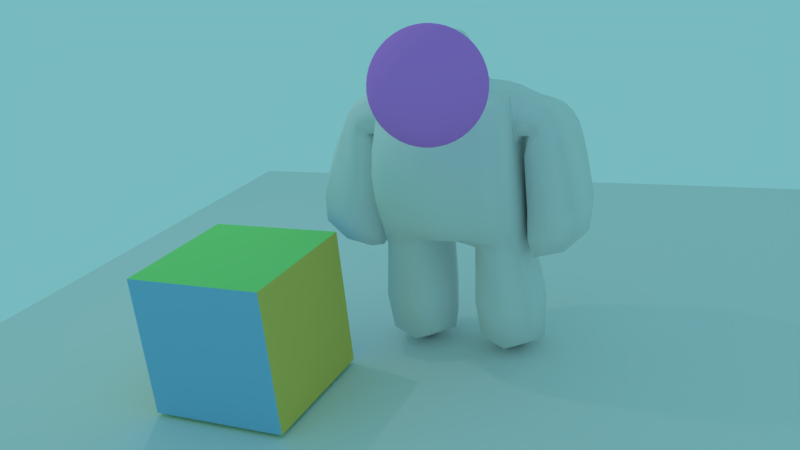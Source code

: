 # Source: LiuJerryHW2.blend  (saved by Blender 2.78.0; exported with 4.5.12 LTS)
import bpy
from mathutils import Matrix  # noqa: F401  (used for matrix-valued properties, if any)

bpy.ops.wm.read_factory_settings(use_empty=True)
scene = bpy.context.scene
scene.name = 'Scene'

# ---- collections
col_collection_1 = bpy.data.collections.new('Collection 1'); scene.collection.children.link(col_collection_1)

# ---- materials (node trees are filled in below, after node groups)
mat_pink = bpy.data.materials.new('pink')
mat_pink.alpha_threshold = 0.0
mat_pink.use_transparent_shadow = False
mat_pink.diffuse_color = (0.7272, 0.2352, 0.8, 1.0)
mat_pink.roughness = 0.5
mat_green = bpy.data.materials.new('green')
mat_green.alpha_threshold = 0.0
mat_green.use_transparent_shadow = False
mat_green.diffuse_color = (0.306, 0.8, 0.2444, 1.0)
mat_green.roughness = 0.5
mat_green.specular_intensity = 0.6789
mat_yellow = bpy.data.materials.new('yellow')
mat_yellow.alpha_threshold = 0.0
mat_yellow.use_transparent_shadow = False
mat_yellow.diffuse_color = (0.8, 0.6292, 0.1397, 1.0)
mat_yellow.roughness = 0.5
mat_blue = bpy.data.materials.new('blue')
mat_blue.alpha_threshold = 0.0
mat_blue.use_transparent_shadow = False
mat_blue.diffuse_color = (0.2794, 0.5638, 0.8, 1.0)
mat_blue.roughness = 0.5
mat_green_003 = bpy.data.materials.new('green.003')
mat_green_003.alpha_threshold = 0.0
mat_green_003.use_transparent_shadow = False
mat_green_003.roughness = 0.5
mat_material = bpy.data.materials.new('Material')
mat_material.alpha_threshold = 0.0
mat_material.use_transparent_shadow = False
mat_material.roughness = 0.5
mat_material.line_color = (0.0, 0.0, 0.0, 1.0)

# ---- material node trees

# ---- world
world_world = bpy.data.worlds.new('World'); scene.world = world_world
world_world.color = (0.1867, 0.4932, 0.5225)
world_world.use_sun_shadow = False
world_world.sun_shadow_jitter_overblur = 0.0
world_world.cycles.sampling_method = 'MANUAL'

# ---- cameras
cam_camera = bpy.data.cameras.new('Camera')
cam_camera.clip_end = 100.0
cam_camera.lens = 35.0
cam_camera.sensor_width = 32.0
cam_camera.sensor_height = 18.0
cam_camera.ortho_scale = 7.314
cam_camera.dof.focus_distance = 0.0
cam_camera.dof.aperture_fstop = 128.0

# ---- lights
light_lamp = bpy.data.lights.new('Lamp', 'POINT')
light_lamp.transmission_factor = 0.0
light_lamp.cutoff_distance = 30.0
light_lamp.energy = 100.0
light_lamp.shadow_buffer_clip_start = 1.001
light_lamp.shadow_soft_size = 0.1
light_lamp.shadow_maximum_resolution = 0.006
light_lamp.use_absolute_resolution = True

# ---- meshes
me_icosphere = bpy.data.meshes.new('Icosphere')
me_icosphere.from_pydata([(1.058e-08, 0.0, -0.6712), (0.4857, -0.3529, -0.3002), (-0.1855, -0.571, -0.3002), (-0.6003, 3.017e-08, -0.3002), (-0.1855, 0.571, -0.3002), (0.4857, 0.3529, -0.3002), (0.1855, -0.571, 0.3002), (-0.4857, -0.3529, 0.3002), (-0.4857, 0.3529, 0.3002), (0.1855, 0.571, 0.3002), (0.6003, -2.997e-08, 0.3002), (-9.598e-09, 3.918e-10, 0.6712), (-0.1733, -0.5333, -0.3689), (-0.1564, -0.4814, -0.4408), (-0.1348, -0.4149, -0.5101), (-0.109, -0.3356, -0.571), (-0.08071, -0.2484, -0.6183), (-0.05188, -0.1597, -0.6499), (-0.02445, -0.07525, -0.6665), (0.06401, -0.04651, -0.6665), (0.1358, -0.09868, -0.6499), (0.2113, -0.1535, -0.6183), (0.2855, -0.2074, -0.571), (0.3529, -0.2564, -0.5101), (0.4095, -0.2975, -0.4408), (0.4537, -0.3296, -0.3689), (0.4292, -0.4049, -0.32), (0.3576, -0.4572, -0.337), (0.2722, -0.5048, -0.3487), (0.1764, -0.543, -0.3529), (0.07652, -0.5684, -0.3487), (-0.02059, -0.5801, -0.337), (-0.1093, -0.5798, -0.32), (0.5177, 0.2831, -0.32), (0.5453, 0.1988, -0.337), (0.5642, 0.1029, -0.3487), (0.571, 4.507e-09, -0.3529), (0.5642, -0.1029, -0.3487), (0.5453, -0.1988, -0.337), (0.5177, -0.2831, -0.32), (0.06401, 0.04651, -0.6665), (0.1358, 0.09868, -0.6499), (0.2113, 0.1535, -0.6183), (0.2855, 0.2074, -0.571), (0.3529, 0.2564, -0.5101), (0.4095, 0.2975, -0.4408), (0.4537, 0.3296, -0.3689), (-0.5608, -3.528e-09, -0.3688), (-0.5062, -4.041e-08, -0.4408), (-0.4362, -9.815e-09, -0.5101), (-0.3529, 6.244e-08, -0.571), (-0.2612, 1.268e-07, -0.6183), (-0.1679, 1.118e-07, -0.6499), (-0.07912, 6.35e-08, -0.6665), (-0.2524, -0.5333, -0.32), (-0.3243, -0.4814, -0.337), (-0.396, -0.4149, -0.3487), (-0.4619, -0.3356, -0.3529), (-0.5169, -0.2484, -0.3487), (-0.5581, -0.1597, -0.337), (-0.5852, -0.07525, -0.3199), (-0.1733, 0.5333, -0.3689), (-0.1564, 0.4814, -0.4408), (-0.1348, 0.4149, -0.5101), (-0.109, 0.3356, -0.571), (-0.08071, 0.2484, -0.6183), (-0.05188, 0.1597, -0.6499), (-0.02445, 0.07525, -0.6665), (-0.5852, 0.07525, -0.3199), (-0.5581, 0.1597, -0.337), (-0.5169, 0.2484, -0.3487), (-0.4619, 0.3356, -0.3529), (-0.396, 0.4149, -0.3487), (-0.3243, 0.4814, -0.337), (-0.2524, 0.5333, -0.32), (-0.1093, 0.5798, -0.32), (-0.02059, 0.5801, -0.337), (0.07652, 0.5684, -0.3487), (0.1764, 0.543, -0.3529), (0.2722, 0.5048, -0.3487), (0.3576, 0.4572, -0.337), (0.4292, 0.4049, -0.32), (0.6248, -0.04651, 0.2408), (0.642, -0.09868, 0.1691), (0.6475, -0.1535, 0.0875), (0.6383, -0.2074, 1.048e-08), (0.6141, -0.2564, -0.0875), (0.5774, -0.2975, -0.1691), (0.5328, -0.3296, -0.2408), (0.5328, 0.3296, -0.2408), (0.5774, 0.2975, -0.1691), (0.6141, 0.2564, -0.0875), (0.6383, 0.2074, -3.876e-08), (0.6475, 0.1535, 0.0875), (0.642, 0.09868, 0.1691), (0.6248, 0.04651, 0.2408), (0.1488, -0.6086, 0.2408), (0.1045, -0.6411, 0.1691), (0.05408, -0.6633, 0.0875), (4.543e-08, -0.6712, 3.758e-08), (-0.05408, -0.6633, -0.0875), (-0.1045, -0.6411, -0.1691), (-0.1488, -0.6086, -0.2408), (0.4781, -0.4049, -0.2408), (0.4614, -0.4572, -0.1691), (0.4336, -0.5048, -0.0875), (0.3945, -0.543, -4.465e-08), (0.3461, -0.5684, 0.0875), (0.2922, -0.5801, 0.1691), (0.2373, -0.5798, 0.2408), (-0.5328, -0.3296, 0.2408), (-0.5774, -0.2975, 0.1691), (-0.6141, -0.2564, 0.0875), (-0.6383, -0.2074, 9.53e-08), (-0.6475, -0.1535, -0.0875), (-0.642, -0.09868, -0.1691), (-0.6248, -0.04651, -0.2408), (-0.2373, -0.5798, -0.2408), (-0.2922, -0.5801, -0.1691), (-0.3461, -0.5684, -0.0875), (-0.3945, -0.543, -8.117e-08), (-0.4336, -0.5048, 0.0875), (-0.4614, -0.4572, 0.1691), (-0.4781, -0.4049, 0.2408), (-0.4781, 0.4049, 0.2408), (-0.4614, 0.4572, 0.1691), (-0.4336, 0.5048, 0.0875), (-0.3945, 0.543, -2.506e-08), (-0.3461, 0.5684, -0.0875), (-0.2922, 0.5801, -0.1691), (-0.2373, 0.5798, -0.2408), (-0.6248, 0.04651, -0.2408), (-0.642, 0.09868, -0.1691), (-0.6475, 0.1535, -0.0875), (-0.6383, 0.2074, 3.036e-08), (-0.6141, 0.2564, 0.0875), (-0.5774, 0.2975, 0.1691), (-0.5328, 0.3296, 0.2408), (0.2373, 0.5798, 0.2408), (0.2922, 0.5801, 0.1691), (0.3461, 0.5684, 0.0875), (0.3945, 0.543, 3.09e-08), (0.4336, 0.5048, -0.0875), (0.4614, 0.4572, -0.1691), (0.4781, 0.4049, -0.2408), (-0.1488, 0.6086, -0.2408), (-0.1045, 0.6411, -0.1691), (-0.05408, 0.6633, -0.0875), (-3.13e-08, 0.6712, -9.413e-08), (0.05408, 0.6633, 0.0875), (0.1045, 0.6411, 0.1691), (0.1488, 0.6086, 0.2408), (0.5852, -0.07525, 0.3199), (0.5581, -0.1597, 0.337), (0.5169, -0.2484, 0.3487), (0.4619, -0.3356, 0.3529), (0.396, -0.4149, 0.3487), (0.3243, -0.4814, 0.337), (0.2524, -0.5333, 0.32), (0.1093, -0.5798, 0.32), (0.02059, -0.5801, 0.337), (-0.07652, -0.5684, 0.3487), (-0.1764, -0.543, 0.3529), (-0.2722, -0.5048, 0.3487), (-0.3576, -0.4572, 0.337), (-0.4292, -0.4049, 0.32), (-0.5177, -0.2831, 0.32), (-0.5453, -0.1988, 0.337), (-0.5642, -0.1029, 0.3487), (-0.571, 2.812e-08, 0.3529), (-0.5642, 0.1029, 0.3487), (-0.5453, 0.1988, 0.337), (-0.5177, 0.2831, 0.32), (-0.4292, 0.4049, 0.32), (-0.3576, 0.4572, 0.337), (-0.2722, 0.5048, 0.3487), (-0.1764, 0.543, 0.3529), (-0.07652, 0.5684, 0.3487), (0.02059, 0.5801, 0.337), (0.1093, 0.5798, 0.32), (0.2524, 0.5333, 0.32), (0.3243, 0.4814, 0.337), (0.396, 0.4149, 0.3487), (0.4619, 0.3356, 0.3529), (0.5169, 0.2484, 0.3487), (0.5581, 0.1597, 0.337), (0.5852, 0.07525, 0.3199), (0.02445, -0.07525, 0.6665), (0.05188, -0.1597, 0.6499), (0.08071, -0.2484, 0.6183), (0.109, -0.3356, 0.571), (0.1348, -0.4149, 0.5101), (0.1564, -0.4814, 0.4408), (0.1733, -0.5333, 0.3689), (0.5608, -5.939e-08, 0.3688), (0.5062, -2.943e-08, 0.4408), (0.4362, -1.963e-10, 0.5101), (0.3529, 1.963e-09, 0.571), (0.2612, -1.963e-10, 0.6183), (0.1679, 2.354e-09, 0.6499), (0.07912, 1.96e-09, 0.6665), (-0.06401, -0.04651, 0.6665), (-0.1358, -0.09868, 0.6499), (-0.2113, -0.1535, 0.6183), (-0.2855, -0.2074, 0.571), (-0.3529, -0.2564, 0.5101), (-0.4095, -0.2975, 0.4408), (-0.4537, -0.3296, 0.3689), (-0.06401, 0.04651, 0.6665), (-0.1358, 0.09868, 0.6499), (-0.2113, 0.1535, 0.6183), (-0.2855, 0.2074, 0.571), (-0.3529, 0.2564, 0.5101), (-0.4095, 0.2975, 0.4408), (-0.4537, 0.3296, 0.3689), (0.02445, 0.07525, 0.6665), (0.05188, 0.1597, 0.6499), (0.08071, 0.2484, 0.6183), (0.109, 0.3356, 0.571), (0.1348, 0.4149, 0.5101), (0.1564, 0.4814, 0.4408), (0.1733, 0.5333, 0.3689), (0.1104, 0.0802, 0.6572), (0.2054, 0.08401, 0.6335), (0.1434, 0.1694, 0.6335), (0.3027, 0.08614, 0.5928), (0.2423, 0.176, 0.6007), (0.1755, 0.2613, 0.5928), (0.3948, 0.08614, 0.5359), (0.3402, 0.1784, 0.5504), (0.2748, 0.2684, 0.5504), (0.2039, 0.3489, 0.5359), (0.4747, 0.08401, 0.467), (0.4289, 0.176, 0.4853), (0.3694, 0.2684, 0.4919), (0.2999, 0.3535, 0.4853), (0.2266, 0.4255, 0.467), (0.5384, 0.0802, 0.3926), (0.5025, 0.1694, 0.4115), (0.4518, 0.2613, 0.4221), (0.3881, 0.3489, 0.4221), (0.3164, 0.4255, 0.4115), (0.2427, 0.4873, 0.3926), (-0.04216, 0.1298, 0.6572), (-0.01643, 0.2213, 0.6335), (-0.1168, 0.1887, 0.6335), (0.01163, 0.3145, 0.5928), (-0.09254, 0.2848, 0.6007), (-0.1943, 0.2476, 0.5928), (0.04009, 0.4021, 0.5359), (-0.06456, 0.3787, 0.5504), (-0.1703, 0.3443, 0.5504), (-0.2688, 0.3018, 0.5359), (0.06679, 0.4774, 0.467), (-0.03486, 0.4623, 0.4853), (-0.1411, 0.4343, 0.4919), (-0.2435, 0.3945, 0.4853), (-0.3347, 0.347, 0.467), (0.09011, 0.5369, 0.3926), (-0.005833, 0.5302, 0.4115), (-0.1089, 0.5104, 0.4221), (-0.2119, 0.4769, 0.4221), (-0.3069, 0.4324, 0.4115), (-0.3885, 0.3814, 0.3926), (-0.1364, 0.0, 0.6572), (-0.2156, 0.05276, 0.6335), (-0.2156, -0.05276, 0.6335), (-0.2956, 0.1083, 0.5928), (-0.2995, -1.331e-08, 0.6007), (-0.2956, -0.1083, 0.5928), (-0.3701, 0.1624, 0.5359), (-0.3801, 0.05561, 0.5504), (-0.3801, -0.05561, 0.5504), (-0.3701, -0.1624, 0.5359), (-0.4334, 0.2111, 0.467), (-0.4505, 0.1097, 0.4853), (-0.4566, -1.819e-08, 0.4919), (-0.4505, -0.1097, 0.4853), (-0.4334, -0.2111, 0.467), (-0.4827, 0.2516, 0.3926), (-0.5061, 0.1583, 0.4115), (-0.5191, 0.05413, 0.4221), (-0.5191, -0.05413, 0.4221), (-0.5061, -0.1583, 0.4115), (-0.4827, -0.2516, 0.3926), (-0.04216, -0.1298, 0.6572), (-0.1168, -0.1887, 0.6335), (-0.01643, -0.2213, 0.6335), (-0.1943, -0.2476, 0.5928), (-0.09254, -0.2848, 0.6007), (0.01163, -0.3145, 0.5928), (-0.2688, -0.3018, 0.5359), (-0.1703, -0.3443, 0.5504), (-0.06456, -0.3787, 0.5504), (0.04009, -0.4021, 0.5359), (-0.3347, -0.347, 0.467), (-0.2435, -0.3945, 0.4853), (-0.1411, -0.4343, 0.4919), (-0.03486, -0.4623, 0.4853), (0.06679, -0.4774, 0.467), (-0.3885, -0.3814, 0.3926), (-0.3069, -0.4324, 0.4115), (-0.2119, -0.4769, 0.4221), (-0.1089, -0.5104, 0.4221), (-0.005833, -0.5302, 0.4115), (0.09011, -0.5369, 0.3926), (0.1104, -0.0802, 0.6572), (0.1434, -0.1694, 0.6335), (0.2054, -0.08401, 0.6335), (0.1755, -0.2613, 0.5928), (0.2423, -0.176, 0.6007), (0.3027, -0.08614, 0.5928), (0.2039, -0.3489, 0.5359), (0.2748, -0.2684, 0.5504), (0.3402, -0.1784, 0.5504), (0.3948, -0.08614, 0.5359), (0.2266, -0.4255, 0.467), (0.2999, -0.3535, 0.4853), (0.3694, -0.2684, 0.4919), (0.4289, -0.176, 0.4853), (0.4747, -0.08401, 0.467), (0.2427, -0.4873, 0.3926), (0.3164, -0.4255, 0.4115), (0.3881, -0.3489, 0.4221), (0.4518, -0.2613, 0.4221), (0.5025, -0.1694, 0.4115), (0.5384, -0.0802, 0.3926), (0.6067, 0.1298, 0.2562), (0.6188, 0.1887, 0.1788), (0.5739, 0.2213, 0.2686), (0.6171, 0.2476, 0.09133), (0.5787, 0.2848, 0.1859), (0.525, 0.3145, 0.2755), (0.5995, 0.3018, -0.0007619), (0.5685, 0.3443, 0.0938), (0.5212, 0.3787, 0.1884), (0.4614, 0.4021, 0.2755), (0.5674, 0.347, -0.09049), (0.543, 0.3945, -0.0007861), (0.5031, 0.4343, 0.0938), (0.4497, 0.4623, 0.1859), (0.3878, 0.4774, 0.2686), (0.5249, 0.3814, -0.1719), (0.5053, 0.4324, -0.09049), (0.4723, 0.4769, -0.0007618), (0.4262, 0.5104, 0.09133), (0.3707, 0.5302, 0.1788), (0.3109, 0.5369, 0.2562), (0.06406, 0.6171, 0.2562), (0.01176, 0.6468, 0.1788), (-0.03313, 0.6142, 0.2686), (-0.04481, 0.6634, 0.09133), (-0.09206, 0.6383, 0.1859), (-0.1369, 0.5965, 0.2755), (-0.1017, 0.6634, -0.0007623), (-0.1518, 0.6471, 0.0938), (-0.1991, 0.6127, 0.1884), (-0.2399, 0.5631, 0.2755), (-0.1547, 0.6468, -0.09049), (-0.2074, 0.6383, -0.0007863), (-0.2575, 0.6127, 0.0938), (-0.3007, 0.5705, 0.1859), (-0.3342, 0.5164, 0.2686), (-0.2005, 0.6171, -0.1719), (-0.2551, 0.6142, -0.09049), (-0.3077, 0.5965, -0.0007621), (-0.3537, 0.5631, 0.09133), (-0.3897, 0.5164, 0.1788), (-0.4145, 0.4616, 0.2562), (-0.5671, 0.2516, 0.2562), (-0.6115, 0.2111, 0.1788), (-0.5944, 0.1583, 0.2686), (-0.6448, 0.1624, 0.09133), (-0.6356, 0.1097, 0.1859), (-0.6096, 0.05413, 0.2755), (-0.6624, 0.1083, -0.0007619), (-0.6623, 0.05561, 0.0938), (-0.6442, 6.745e-08, 0.1884), (-0.6096, -0.05413, 0.2755), (-0.663, 0.05276, -0.09049), (-0.6712, -1.895e-07, -0.0007856), (-0.6623, -0.05561, 0.0938), (-0.6356, -0.1097, 0.1859), (-0.5944, -0.1583, 0.2686), (-0.6488, -2.63e-07, -0.1719), (-0.663, -0.05277, -0.09049), (-0.6624, -0.1083, -0.0007609), (-0.6448, -0.1624, 0.09133), (-0.6115, -0.2111, 0.1788), (-0.5671, -0.2516, 0.2562), (-0.4145, -0.4616, 0.2562), (-0.3897, -0.5164, 0.1788), (-0.3342, -0.5164, 0.2686), (-0.3537, -0.5631, 0.09133), (-0.3007, -0.5705, 0.1859), (-0.2399, -0.5631, 0.2755), (-0.3077, -0.5965, -0.0007624), (-0.2575, -0.6127, 0.0938), (-0.1991, -0.6127, 0.1884), (-0.1369, -0.5965, 0.2755), (-0.2551, -0.6142, -0.09049), (-0.2074, -0.6383, -0.0007866), (-0.1518, -0.6471, 0.0938), (-0.09206, -0.6383, 0.1859), (-0.03313, -0.6142, 0.2686), (-0.2005, -0.6171, -0.1719), (-0.1547, -0.6468, -0.09049), (-0.1017, -0.6634, -0.0007622), (-0.04482, -0.6634, 0.09133), (0.01176, -0.6468, 0.1788), (0.06406, -0.6171, 0.2562), (0.3109, -0.5369, 0.2562), (0.3707, -0.5302, 0.1788), (0.3878, -0.4774, 0.2686), (0.4262, -0.5104, 0.09133), (0.4497, -0.4623, 0.1859), (0.4614, -0.4021, 0.2755), (0.4723, -0.4769, -0.0007626), (0.5031, -0.4343, 0.0938), (0.5212, -0.3787, 0.1884), (0.525, -0.3145, 0.2755), (0.5053, -0.4324, -0.09049), (0.543, -0.3945, -0.0007873), (0.5685, -0.3443, 0.0938), (0.5787, -0.2848, 0.1859), (0.5739, -0.2213, 0.2686), (0.5249, -0.3814, -0.1719), (0.5674, -0.347, -0.09049), (0.5995, -0.3018, -0.0007634), (0.6171, -0.2476, 0.09133), (0.6188, -0.1887, 0.1788), (0.6067, -0.1298, 0.2562), (0.2005, 0.6171, 0.1719), (0.2551, 0.6142, 0.09049), (0.1547, 0.6468, 0.09049), (0.3077, 0.5965, 0.0007619), (0.2074, 0.6383, 0.000786), (0.1017, 0.6634, 0.0007619), (0.3537, 0.5631, -0.09133), (0.2575, 0.6127, -0.0938), (0.1518, 0.6471, -0.0938), (0.04482, 0.6634, -0.09133), (0.3897, 0.5164, -0.1788), (0.3007, 0.5705, -0.1859), (0.1991, 0.6127, -0.1884), (0.09206, 0.6383, -0.1859), (-0.01176, 0.6468, -0.1788), (0.4145, 0.4616, -0.2562), (0.3342, 0.5164, -0.2686), (0.2399, 0.5631, -0.2755), (0.1369, 0.5965, -0.2755), (0.03313, 0.6142, -0.2686), (-0.06406, 0.6171, -0.2562), (-0.5249, 0.3814, 0.1719), (-0.5053, 0.4324, 0.09049), (-0.5674, 0.347, 0.09049), (-0.4723, 0.4769, 0.0007618), (-0.543, 0.3945, 0.0007859), (-0.5995, 0.3018, 0.0007619), (-0.4262, 0.5104, -0.09133), (-0.5031, 0.4343, -0.0938), (-0.5685, 0.3443, -0.0938), (-0.6171, 0.2476, -0.09133), (-0.3707, 0.5302, -0.1788), (-0.4497, 0.4623, -0.1859), (-0.5212, 0.3787, -0.1884), (-0.5787, 0.2848, -0.1859), (-0.6188, 0.1887, -0.1788), (-0.3109, 0.5369, -0.2562), (-0.3878, 0.4774, -0.2686), (-0.4614, 0.4021, -0.2755), (-0.525, 0.3145, -0.2755), (-0.5739, 0.2213, -0.2686), (-0.6067, 0.1298, -0.2562), (-0.5249, -0.3814, 0.1719), (-0.5674, -0.347, 0.09049), (-0.5053, -0.4324, 0.09049), (-0.5995, -0.3018, 0.0007619), (-0.543, -0.3945, 0.000786), (-0.4723, -0.4769, 0.0007618), (-0.6171, -0.2476, -0.09133), (-0.5685, -0.3443, -0.0938), (-0.5031, -0.4343, -0.0938), (-0.4262, -0.5104, -0.09133), (-0.6188, -0.1887, -0.1788), (-0.5787, -0.2848, -0.1859), (-0.5212, -0.3787, -0.1884), (-0.4497, -0.4623, -0.1859), (-0.3707, -0.5302, -0.1788), (-0.6067, -0.1298, -0.2562), (-0.5739, -0.2213, -0.2686), (-0.525, -0.3145, -0.2755), (-0.4614, -0.4021, -0.2755), (-0.3878, -0.4774, -0.2686), (-0.3109, -0.5369, -0.2562), (0.2005, -0.6171, 0.1719), (0.1547, -0.6468, 0.09049), (0.2551, -0.6142, 0.09049), (0.1017, -0.6634, 0.0007619), (0.2074, -0.6383, 0.000786), (0.3077, -0.5965, 0.0007619), (0.04482, -0.6634, -0.09133), (0.1518, -0.6471, -0.0938), (0.2575, -0.6127, -0.0938), (0.3537, -0.5631, -0.09133), (-0.01176, -0.6468, -0.1788), (0.09206, -0.6383, -0.1859), (0.1991, -0.6127, -0.1884), (0.3007, -0.5705, -0.1859), (0.3897, -0.5164, -0.1788), (-0.06406, -0.6171, -0.2562), (0.03313, -0.6142, -0.2686), (0.1369, -0.5965, -0.2755), (0.2399, -0.5631, -0.2755), (0.3342, -0.5164, -0.2686), (0.4145, -0.4616, -0.2562), (0.6488, -9.182e-09, 0.1719), (0.663, -0.05276, 0.09049), (0.663, 0.05276, 0.09049), (0.6624, -0.1083, 0.0007619), (0.6712, 2.407e-09, 0.000786), (0.6624, 0.1083, 0.0007619), (0.6448, -0.1624, -0.09133), (0.6623, -0.05561, -0.0938), (0.6623, 0.05561, -0.0938), (0.6448, 0.1624, -0.09133), (0.6115, -0.2111, -0.1788), (0.6356, -0.1097, -0.1859), (0.6442, 7.092e-08, -0.1884), (0.6356, 0.1097, -0.1859), (0.6115, 0.2111, -0.1788), (0.5671, -0.2516, -0.2562), (0.5944, -0.1583, -0.2686), (0.6096, -0.05413, -0.2755), (0.6096, 0.05413, -0.2755), (0.5944, 0.1583, -0.2686), (0.5671, 0.2516, -0.2562), (0.3885, 0.3814, -0.3926), (0.3347, 0.347, -0.467), (0.3069, 0.4324, -0.4115), (0.2688, 0.3018, -0.5359), (0.2435, 0.3945, -0.4853), (0.2119, 0.4769, -0.4221), (0.1943, 0.2476, -0.5928), (0.1703, 0.3443, -0.5504), (0.1411, 0.4343, -0.4919), (0.1089, 0.5104, -0.4221), (0.1168, 0.1887, -0.6335), (0.09254, 0.2848, -0.6007), (0.06456, 0.3787, -0.5504), (0.03486, 0.4623, -0.4853), (0.005833, 0.5302, -0.4115), (0.04216, 0.1298, -0.6572), (0.01643, 0.2213, -0.6335), (-0.01163, 0.3145, -0.5928), (-0.04009, 0.4021, -0.5359), (-0.06679, 0.4774, -0.467), (-0.09011, 0.5369, -0.3926), (-0.2427, 0.4873, -0.3926), (-0.2266, 0.4255, -0.467), (-0.3164, 0.4255, -0.4115), (-0.2039, 0.3489, -0.5359), (-0.3, 0.3535, -0.4853), (-0.3881, 0.3489, -0.4221), (-0.1755, 0.2613, -0.5928), (-0.2748, 0.2684, -0.5504), (-0.3694, 0.2684, -0.4919), (-0.4518, 0.2613, -0.4221), (-0.1434, 0.1694, -0.6335), (-0.2423, 0.176, -0.6007), (-0.3402, 0.1784, -0.5504), (-0.4289, 0.176, -0.4853), (-0.5025, 0.1694, -0.4115), (-0.1104, 0.0802, -0.6572), (-0.2054, 0.08401, -0.6335), (-0.3027, 0.08614, -0.5928), (-0.3948, 0.08614, -0.5359), (-0.4747, 0.08401, -0.467), (-0.5384, 0.0802, -0.3926), (-0.5384, -0.0802, -0.3926), (-0.4747, -0.08401, -0.467), (-0.5025, -0.1694, -0.4115), (-0.3948, -0.08614, -0.5359), (-0.4289, -0.176, -0.4853), (-0.4518, -0.2613, -0.4221), (-0.3027, -0.08614, -0.5928), (-0.3402, -0.1784, -0.5504), (-0.3694, -0.2684, -0.4919), (-0.3881, -0.3489, -0.4221), (-0.2054, -0.08401, -0.6335), (-0.2423, -0.176, -0.6007), (-0.2748, -0.2684, -0.5504), (-0.3, -0.3535, -0.4853), (-0.3164, -0.4255, -0.4115), (-0.1104, -0.0802, -0.6572), (-0.1434, -0.1694, -0.6335), (-0.1755, -0.2613, -0.5928), (-0.2039, -0.3489, -0.5359), (-0.2266, -0.4255, -0.467), (-0.2427, -0.4873, -0.3926), (0.4827, 0.2516, -0.3926), (0.5061, 0.1583, -0.4115), (0.4334, 0.2111, -0.467), (0.5191, 0.05413, -0.4221), (0.4505, 0.1097, -0.4853), (0.3701, 0.1624, -0.5359), (0.5191, -0.05413, -0.4221), (0.4566, -4.358e-07, -0.4919), (0.3801, 0.05561, -0.5504), (0.2956, 0.1083, -0.5928), (0.5061, -0.1583, -0.4115), (0.4505, -0.1097, -0.4853), (0.3801, -0.05561, -0.5504), (0.2995, -5.673e-07, -0.6007), (0.2156, 0.05276, -0.6335), (0.4827, -0.2516, -0.3926), (0.4334, -0.2111, -0.467), (0.3701, -0.1624, -0.5359), (0.2956, -0.1083, -0.5928), (0.2156, -0.05277, -0.6335), (0.1364, -3.793e-07, -0.6572), (-0.09011, -0.5369, -0.3926), (-0.06679, -0.4774, -0.467), (0.005833, -0.5302, -0.4115), (-0.04009, -0.4021, -0.5359), (0.03486, -0.4623, -0.4853), (0.1089, -0.5104, -0.4221), (-0.01163, -0.3145, -0.5928), (0.06456, -0.3787, -0.5504), (0.1411, -0.4343, -0.4919), (0.2119, -0.4769, -0.4221), (0.01643, -0.2213, -0.6335), (0.09254, -0.2848, -0.6007), (0.1703, -0.3443, -0.5504), (0.2435, -0.3945, -0.4853), (0.3069, -0.4324, -0.4115), (0.04216, -0.1298, -0.6572), (0.1168, -0.1887, -0.6335), (0.1943, -0.2476, -0.5928), (0.2688, -0.3018, -0.5359), (0.3347, -0.347, -0.467), (0.3885, -0.3814, -0.3926)], [], [(0, 19, 18), (1, 25, 39), (0, 18, 53), (0, 53, 67), (0, 67, 40), (1, 39, 88), (2, 32, 102), (3, 60, 116), (4, 74, 130), (5, 81, 144), (1, 88, 103), (2, 102, 117), (3, 116, 131), (4, 130, 145), (5, 144, 89), (6, 158, 193), (7, 165, 207), (8, 172, 214), (9, 179, 221), (10, 186, 194), (200, 215, 11), (199, 222, 200), (198, 223, 199), (197, 225, 198), (196, 228, 197), (195, 232, 196), (194, 237, 195), (200, 222, 215), (222, 216, 215), (199, 223, 222), (223, 224, 222), (222, 224, 216), (224, 217, 216), (198, 225, 223), (225, 226, 223), (223, 226, 224), (226, 227, 224), (224, 227, 217), (227, 218, 217), (197, 228, 225), (228, 229, 225), (225, 229, 226), (229, 230, 226), (226, 230, 227), (230, 231, 227), (227, 231, 218), (231, 219, 218), (196, 232, 228), (232, 233, 228), (228, 233, 229), (233, 234, 229), (229, 234, 230), (234, 235, 230), (230, 235, 231), (235, 236, 231), (231, 236, 219), (236, 220, 219), (195, 237, 232), (237, 238, 232), (232, 238, 233), (238, 239, 233), (233, 239, 234), (239, 240, 234), (234, 240, 235), (240, 241, 235), (235, 241, 236), (241, 242, 236), (236, 242, 220), (242, 221, 220), (194, 186, 237), (186, 185, 237), (237, 185, 238), (185, 184, 238), (238, 184, 239), (184, 183, 239), (239, 183, 240), (183, 182, 240), (240, 182, 241), (182, 181, 241), (241, 181, 242), (181, 180, 242), (242, 180, 221), (180, 9, 221), (215, 208, 11), (216, 243, 215), (217, 244, 216), (218, 246, 217), (219, 249, 218), (220, 253, 219), (221, 258, 220), (215, 243, 208), (243, 209, 208), (216, 244, 243), (244, 245, 243), (243, 245, 209), (245, 210, 209), (217, 246, 244), (246, 247, 244), (244, 247, 245), (247, 248, 245), (245, 248, 210), (248, 211, 210), (218, 249, 246), (249, 250, 246), (246, 250, 247), (250, 251, 247), (247, 251, 248), (251, 252, 248), (248, 252, 211), (252, 212, 211), (219, 253, 249), (253, 254, 249), (249, 254, 250), (254, 255, 250), (250, 255, 251), (255, 256, 251), (251, 256, 252), (256, 257, 252), (252, 257, 212), (257, 213, 212), (220, 258, 253), (258, 259, 253), (253, 259, 254), (259, 260, 254), (254, 260, 255), (260, 261, 255), (255, 261, 256), (261, 262, 256), (256, 262, 257), (262, 263, 257), (257, 263, 213), (263, 214, 213), (221, 179, 258), (179, 178, 258), (258, 178, 259), (178, 177, 259), (259, 177, 260), (177, 176, 260), (260, 176, 261), (176, 175, 261), (261, 175, 262), (175, 174, 262), (262, 174, 263), (174, 173, 263), (263, 173, 214), (173, 8, 214), (208, 201, 11), (209, 264, 208), (210, 265, 209), (211, 267, 210), (212, 270, 211), (213, 274, 212), (214, 279, 213), (208, 264, 201), (264, 202, 201), (209, 265, 264), (265, 266, 264), (264, 266, 202), (266, 203, 202), (210, 267, 265), (267, 268, 265), (265, 268, 266), (268, 269, 266), (266, 269, 203), (269, 204, 203), (211, 270, 267), (270, 271, 267), (267, 271, 268), (271, 272, 268), (268, 272, 269), (272, 273, 269), (269, 273, 204), (273, 205, 204), (212, 274, 270), (274, 275, 270), (270, 275, 271), (275, 276, 271), (271, 276, 272), (276, 277, 272), (272, 277, 273), (277, 278, 273), (273, 278, 205), (278, 206, 205), (213, 279, 274), (279, 280, 274), (274, 280, 275), (280, 281, 275), (275, 281, 276), (281, 282, 276), (276, 282, 277), (282, 283, 277), (277, 283, 278), (283, 284, 278), (278, 284, 206), (284, 207, 206), (214, 172, 279), (172, 171, 279), (279, 171, 280), (171, 170, 280), (280, 170, 281), (170, 169, 281), (281, 169, 282), (169, 168, 282), (282, 168, 283), (168, 167, 283), (283, 167, 284), (167, 166, 284), (284, 166, 207), (166, 7, 207), (201, 187, 11), (202, 285, 201), (203, 286, 202), (204, 288, 203), (205, 291, 204), (206, 295, 205), (207, 300, 206), (201, 285, 187), (285, 188, 187), (202, 286, 285), (286, 287, 285), (285, 287, 188), (287, 189, 188), (203, 288, 286), (288, 289, 286), (286, 289, 287), (289, 290, 287), (287, 290, 189), (290, 190, 189), (204, 291, 288), (291, 292, 288), (288, 292, 289), (292, 293, 289), (289, 293, 290), (293, 294, 290), (290, 294, 190), (294, 191, 190), (205, 295, 291), (295, 296, 291), (291, 296, 292), (296, 297, 292), (292, 297, 293), (297, 298, 293), (293, 298, 294), (298, 299, 294), (294, 299, 191), (299, 192, 191), (206, 300, 295), (300, 301, 295), (295, 301, 296), (301, 302, 296), (296, 302, 297), (302, 303, 297), (297, 303, 298), (303, 304, 298), (298, 304, 299), (304, 305, 299), (299, 305, 192), (305, 193, 192), (207, 165, 300), (165, 164, 300), (300, 164, 301), (164, 163, 301), (301, 163, 302), (163, 162, 302), (302, 162, 303), (162, 161, 303), (303, 161, 304), (161, 160, 304), (304, 160, 305), (160, 159, 305), (305, 159, 193), (159, 6, 193), (187, 200, 11), (188, 306, 187), (189, 307, 188), (190, 309, 189), (191, 312, 190), (192, 316, 191), (193, 321, 192), (187, 306, 200), (306, 199, 200), (188, 307, 306), (307, 308, 306), (306, 308, 199), (308, 198, 199), (189, 309, 307), (309, 310, 307), (307, 310, 308), (310, 311, 308), (308, 311, 198), (311, 197, 198), (190, 312, 309), (312, 313, 309), (309, 313, 310), (313, 314, 310), (310, 314, 311), (314, 315, 311), (311, 315, 197), (315, 196, 197), (191, 316, 312), (316, 317, 312), (312, 317, 313), (317, 318, 313), (313, 318, 314), (318, 319, 314), (314, 319, 315), (319, 320, 315), (315, 320, 196), (320, 195, 196), (192, 321, 316), (321, 322, 316), (316, 322, 317), (322, 323, 317), (317, 323, 318), (323, 324, 318), (318, 324, 319), (324, 325, 319), (319, 325, 320), (325, 326, 320), (320, 326, 195), (326, 194, 195), (193, 158, 321), (158, 157, 321), (321, 157, 322), (157, 156, 322), (322, 156, 323), (156, 155, 323), (323, 155, 324), (155, 154, 324), (324, 154, 325), (154, 153, 325), (325, 153, 326), (153, 152, 326), (326, 152, 194), (152, 10, 194), (95, 186, 10), (94, 327, 95), (93, 328, 94), (92, 330, 93), (91, 333, 92), (90, 337, 91), (89, 342, 90), (95, 327, 186), (327, 185, 186), (94, 328, 327), (328, 329, 327), (327, 329, 185), (329, 184, 185), (93, 330, 328), (330, 331, 328), (328, 331, 329), (331, 332, 329), (329, 332, 184), (332, 183, 184), (92, 333, 330), (333, 334, 330), (330, 334, 331), (334, 335, 331), (331, 335, 332), (335, 336, 332), (332, 336, 183), (336, 182, 183), (91, 337, 333), (337, 338, 333), (333, 338, 334), (338, 339, 334), (334, 339, 335), (339, 340, 335), (335, 340, 336), (340, 341, 336), (336, 341, 182), (341, 181, 182), (90, 342, 337), (342, 343, 337), (337, 343, 338), (343, 344, 338), (338, 344, 339), (344, 345, 339), (339, 345, 340), (345, 346, 340), (340, 346, 341), (346, 347, 341), (341, 347, 181), (347, 180, 181), (89, 144, 342), (144, 143, 342), (342, 143, 343), (143, 142, 343), (343, 142, 344), (142, 141, 344), (344, 141, 345), (141, 140, 345), (345, 140, 346), (140, 139, 346), (346, 139, 347), (139, 138, 347), (347, 138, 180), (138, 9, 180), (151, 179, 9), (150, 348, 151), (149, 349, 150), (148, 351, 149), (147, 354, 148), (146, 358, 147), (145, 363, 146), (151, 348, 179), (348, 178, 179), (150, 349, 348), (349, 350, 348), (348, 350, 178), (350, 177, 178), (149, 351, 349), (351, 352, 349), (349, 352, 350), (352, 353, 350), (350, 353, 177), (353, 176, 177), (148, 354, 351), (354, 355, 351), (351, 355, 352), (355, 356, 352), (352, 356, 353), (356, 357, 353), (353, 357, 176), (357, 175, 176), (147, 358, 354), (358, 359, 354), (354, 359, 355), (359, 360, 355), (355, 360, 356), (360, 361, 356), (356, 361, 357), (361, 362, 357), (357, 362, 175), (362, 174, 175), (146, 363, 358), (363, 364, 358), (358, 364, 359), (364, 365, 359), (359, 365, 360), (365, 366, 360), (360, 366, 361), (366, 367, 361), (361, 367, 362), (367, 368, 362), (362, 368, 174), (368, 173, 174), (145, 130, 363), (130, 129, 363), (363, 129, 364), (129, 128, 364), (364, 128, 365), (128, 127, 365), (365, 127, 366), (127, 126, 366), (366, 126, 367), (126, 125, 367), (367, 125, 368), (125, 124, 368), (368, 124, 173), (124, 8, 173), (137, 172, 8), (136, 369, 137), (135, 370, 136), (134, 372, 135), (133, 375, 134), (132, 379, 133), (131, 384, 132), (137, 369, 172), (369, 171, 172), (136, 370, 369), (370, 371, 369), (369, 371, 171), (371, 170, 171), (135, 372, 370), (372, 373, 370), (370, 373, 371), (373, 374, 371), (371, 374, 170), (374, 169, 170), (134, 375, 372), (375, 376, 372), (372, 376, 373), (376, 377, 373), (373, 377, 374), (377, 378, 374), (374, 378, 169), (378, 168, 169), (133, 379, 375), (379, 380, 375), (375, 380, 376), (380, 381, 376), (376, 381, 377), (381, 382, 377), (377, 382, 378), (382, 383, 378), (378, 383, 168), (383, 167, 168), (132, 384, 379), (384, 385, 379), (379, 385, 380), (385, 386, 380), (380, 386, 381), (386, 387, 381), (381, 387, 382), (387, 388, 382), (382, 388, 383), (388, 389, 383), (383, 389, 167), (389, 166, 167), (131, 116, 384), (116, 115, 384), (384, 115, 385), (115, 114, 385), (385, 114, 386), (114, 113, 386), (386, 113, 387), (113, 112, 387), (387, 112, 388), (112, 111, 388), (388, 111, 389), (111, 110, 389), (389, 110, 166), (110, 7, 166), (123, 165, 7), (122, 390, 123), (121, 391, 122), (120, 393, 121), (119, 396, 120), (118, 400, 119), (117, 405, 118), (123, 390, 165), (390, 164, 165), (122, 391, 390), (391, 392, 390), (390, 392, 164), (392, 163, 164), (121, 393, 391), (393, 394, 391), (391, 394, 392), (394, 395, 392), (392, 395, 163), (395, 162, 163), (120, 396, 393), (396, 397, 393), (393, 397, 394), (397, 398, 394), (394, 398, 395), (398, 399, 395), (395, 399, 162), (399, 161, 162), (119, 400, 396), (400, 401, 396), (396, 401, 397), (401, 402, 397), (397, 402, 398), (402, 403, 398), (398, 403, 399), (403, 404, 399), (399, 404, 161), (404, 160, 161), (118, 405, 400), (405, 406, 400), (400, 406, 401), (406, 407, 401), (401, 407, 402), (407, 408, 402), (402, 408, 403), (408, 409, 403), (403, 409, 404), (409, 410, 404), (404, 410, 160), (410, 159, 160), (117, 102, 405), (102, 101, 405), (405, 101, 406), (101, 100, 406), (406, 100, 407), (100, 99, 407), (407, 99, 408), (99, 98, 408), (408, 98, 409), (98, 97, 409), (409, 97, 410), (97, 96, 410), (410, 96, 159), (96, 6, 159), (109, 158, 6), (108, 411, 109), (107, 412, 108), (106, 414, 107), (105, 417, 106), (104, 421, 105), (103, 426, 104), (109, 411, 158), (411, 157, 158), (108, 412, 411), (412, 413, 411), (411, 413, 157), (413, 156, 157), (107, 414, 412), (414, 415, 412), (412, 415, 413), (415, 416, 413), (413, 416, 156), (416, 155, 156), (106, 417, 414), (417, 418, 414), (414, 418, 415), (418, 419, 415), (415, 419, 416), (419, 420, 416), (416, 420, 155), (420, 154, 155), (105, 421, 417), (421, 422, 417), (417, 422, 418), (422, 423, 418), (418, 423, 419), (423, 424, 419), (419, 424, 420), (424, 425, 420), (420, 425, 154), (425, 153, 154), (104, 426, 421), (426, 427, 421), (421, 427, 422), (427, 428, 422), (422, 428, 423), (428, 429, 423), (423, 429, 424), (429, 430, 424), (424, 430, 425), (430, 431, 425), (425, 431, 153), (431, 152, 153), (103, 88, 426), (88, 87, 426), (426, 87, 427), (87, 86, 427), (427, 86, 428), (86, 85, 428), (428, 85, 429), (85, 84, 429), (429, 84, 430), (84, 83, 430), (430, 83, 431), (83, 82, 431), (431, 82, 152), (82, 10, 152), (138, 151, 9), (139, 432, 138), (140, 433, 139), (141, 435, 140), (142, 438, 141), (143, 442, 142), (144, 447, 143), (138, 432, 151), (432, 150, 151), (139, 433, 432), (433, 434, 432), (432, 434, 150), (434, 149, 150), (140, 435, 433), (435, 436, 433), (433, 436, 434), (436, 437, 434), (434, 437, 149), (437, 148, 149), (141, 438, 435), (438, 439, 435), (435, 439, 436), (439, 440, 436), (436, 440, 437), (440, 441, 437), (437, 441, 148), (441, 147, 148), (142, 442, 438), (442, 443, 438), (438, 443, 439), (443, 444, 439), (439, 444, 440), (444, 445, 440), (440, 445, 441), (445, 446, 441), (441, 446, 147), (446, 146, 147), (143, 447, 442), (447, 448, 442), (442, 448, 443), (448, 449, 443), (443, 449, 444), (449, 450, 444), (444, 450, 445), (450, 451, 445), (445, 451, 446), (451, 452, 446), (446, 452, 146), (452, 145, 146), (144, 81, 447), (81, 80, 447), (447, 80, 448), (80, 79, 448), (448, 79, 449), (79, 78, 449), (449, 78, 450), (78, 77, 450), (450, 77, 451), (77, 76, 451), (451, 76, 452), (76, 75, 452), (452, 75, 145), (75, 4, 145), (124, 137, 8), (125, 453, 124), (126, 454, 125), (127, 456, 126), (128, 459, 127), (129, 463, 128), (130, 468, 129), (124, 453, 137), (453, 136, 137), (125, 454, 453), (454, 455, 453), (453, 455, 136), (455, 135, 136), (126, 456, 454), (456, 457, 454), (454, 457, 455), (457, 458, 455), (455, 458, 135), (458, 134, 135), (127, 459, 456), (459, 460, 456), (456, 460, 457), (460, 461, 457), (457, 461, 458), (461, 462, 458), (458, 462, 134), (462, 133, 134), (128, 463, 459), (463, 464, 459), (459, 464, 460), (464, 465, 460), (460, 465, 461), (465, 466, 461), (461, 466, 462), (466, 467, 462), (462, 467, 133), (467, 132, 133), (129, 468, 463), (468, 469, 463), (463, 469, 464), (469, 470, 464), (464, 470, 465), (470, 471, 465), (465, 471, 466), (471, 472, 466), (466, 472, 467), (472, 473, 467), (467, 473, 132), (473, 131, 132), (130, 74, 468), (74, 73, 468), (468, 73, 469), (73, 72, 469), (469, 72, 470), (72, 71, 470), (470, 71, 471), (71, 70, 471), (471, 70, 472), (70, 69, 472), (472, 69, 473), (69, 68, 473), (473, 68, 131), (68, 3, 131), (110, 123, 7), (111, 474, 110), (112, 475, 111), (113, 477, 112), (114, 480, 113), (115, 484, 114), (116, 489, 115), (110, 474, 123), (474, 122, 123), (111, 475, 474), (475, 476, 474), (474, 476, 122), (476, 121, 122), (112, 477, 475), (477, 478, 475), (475, 478, 476), (478, 479, 476), (476, 479, 121), (479, 120, 121), (113, 480, 477), (480, 481, 477), (477, 481, 478), (481, 482, 478), (478, 482, 479), (482, 483, 479), (479, 483, 120), (483, 119, 120), (114, 484, 480), (484, 485, 480), (480, 485, 481), (485, 486, 481), (481, 486, 482), (486, 487, 482), (482, 487, 483), (487, 488, 483), (483, 488, 119), (488, 118, 119), (115, 489, 484), (489, 490, 484), (484, 490, 485), (490, 491, 485), (485, 491, 486), (491, 492, 486), (486, 492, 487), (492, 493, 487), (487, 493, 488), (493, 494, 488), (488, 494, 118), (494, 117, 118), (116, 60, 489), (60, 59, 489), (489, 59, 490), (59, 58, 490), (490, 58, 491), (58, 57, 491), (491, 57, 492), (57, 56, 492), (492, 56, 493), (56, 55, 493), (493, 55, 494), (55, 54, 494), (494, 54, 117), (54, 2, 117), (96, 109, 6), (97, 495, 96), (98, 496, 97), (99, 498, 98), (100, 501, 99), (101, 505, 100), (102, 510, 101), (96, 495, 109), (495, 108, 109), (97, 496, 495), (496, 497, 495), (495, 497, 108), (497, 107, 108), (98, 498, 496), (498, 499, 496), (496, 499, 497), (499, 500, 497), (497, 500, 107), (500, 106, 107), (99, 501, 498), (501, 502, 498), (498, 502, 499), (502, 503, 499), (499, 503, 500), (503, 504, 500), (500, 504, 106), (504, 105, 106), (100, 505, 501), (505, 506, 501), (501, 506, 502), (506, 507, 502), (502, 507, 503), (507, 508, 503), (503, 508, 504), (508, 509, 504), (504, 509, 105), (509, 104, 105), (101, 510, 505), (510, 511, 505), (505, 511, 506), (511, 512, 506), (506, 512, 507), (512, 513, 507), (507, 513, 508), (513, 514, 508), (508, 514, 509), (514, 515, 509), (509, 515, 104), (515, 103, 104), (102, 32, 510), (32, 31, 510), (510, 31, 511), (31, 30, 511), (511, 30, 512), (30, 29, 512), (512, 29, 513), (29, 28, 513), (513, 28, 514), (28, 27, 514), (514, 27, 515), (27, 26, 515), (515, 26, 103), (26, 1, 103), (82, 95, 10), (83, 516, 82), (84, 517, 83), (85, 519, 84), (86, 522, 85), (87, 526, 86), (88, 531, 87), (82, 516, 95), (516, 94, 95), (83, 517, 516), (517, 518, 516), (516, 518, 94), (518, 93, 94), (84, 519, 517), (519, 520, 517), (517, 520, 518), (520, 521, 518), (518, 521, 93), (521, 92, 93), (85, 522, 519), (522, 523, 519), (519, 523, 520), (523, 524, 520), (520, 524, 521), (524, 525, 521), (521, 525, 92), (525, 91, 92), (86, 526, 522), (526, 527, 522), (522, 527, 523), (527, 528, 523), (523, 528, 524), (528, 529, 524), (524, 529, 525), (529, 530, 525), (525, 530, 91), (530, 90, 91), (87, 531, 526), (531, 532, 526), (526, 532, 527), (532, 533, 527), (527, 533, 528), (533, 534, 528), (528, 534, 529), (534, 535, 529), (529, 535, 530), (535, 536, 530), (530, 536, 90), (536, 89, 90), (88, 39, 531), (39, 38, 531), (531, 38, 532), (38, 37, 532), (532, 37, 533), (37, 36, 533), (533, 36, 534), (36, 35, 534), (534, 35, 535), (35, 34, 535), (535, 34, 536), (34, 33, 536), (536, 33, 89), (33, 5, 89), (46, 81, 5), (45, 537, 46), (44, 538, 45), (43, 540, 44), (42, 543, 43), (41, 547, 42), (40, 552, 41), (46, 537, 81), (537, 80, 81), (45, 538, 537), (538, 539, 537), (537, 539, 80), (539, 79, 80), (44, 540, 538), (540, 541, 538), (538, 541, 539), (541, 542, 539), (539, 542, 79), (542, 78, 79), (43, 543, 540), (543, 544, 540), (540, 544, 541), (544, 545, 541), (541, 545, 542), (545, 546, 542), (542, 546, 78), (546, 77, 78), (42, 547, 543), (547, 548, 543), (543, 548, 544), (548, 549, 544), (544, 549, 545), (549, 550, 545), (545, 550, 546), (550, 551, 546), (546, 551, 77), (551, 76, 77), (41, 552, 547), (552, 553, 547), (547, 553, 548), (553, 554, 548), (548, 554, 549), (554, 555, 549), (549, 555, 550), (555, 556, 550), (550, 556, 551), (556, 557, 551), (551, 557, 76), (557, 75, 76), (40, 67, 552), (67, 66, 552), (552, 66, 553), (66, 65, 553), (553, 65, 554), (65, 64, 554), (554, 64, 555), (64, 63, 555), (555, 63, 556), (63, 62, 556), (556, 62, 557), (62, 61, 557), (557, 61, 75), (61, 4, 75), (61, 74, 4), (62, 558, 61), (63, 559, 62), (64, 561, 63), (65, 564, 64), (66, 568, 65), (67, 573, 66), (61, 558, 74), (558, 73, 74), (62, 559, 558), (559, 560, 558), (558, 560, 73), (560, 72, 73), (63, 561, 559), (561, 562, 559), (559, 562, 560), (562, 563, 560), (560, 563, 72), (563, 71, 72), (64, 564, 561), (564, 565, 561), (561, 565, 562), (565, 566, 562), (562, 566, 563), (566, 567, 563), (563, 567, 71), (567, 70, 71), (65, 568, 564), (568, 569, 564), (564, 569, 565), (569, 570, 565), (565, 570, 566), (570, 571, 566), (566, 571, 567), (571, 572, 567), (567, 572, 70), (572, 69, 70), (66, 573, 568), (573, 574, 568), (568, 574, 569), (574, 575, 569), (569, 575, 570), (575, 576, 570), (570, 576, 571), (576, 577, 571), (571, 577, 572), (577, 578, 572), (572, 578, 69), (578, 68, 69), (67, 53, 573), (53, 52, 573), (573, 52, 574), (52, 51, 574), (574, 51, 575), (51, 50, 575), (575, 50, 576), (50, 49, 576), (576, 49, 577), (49, 48, 577), (577, 48, 578), (48, 47, 578), (578, 47, 68), (47, 3, 68), (47, 60, 3), (48, 579, 47), (49, 580, 48), (50, 582, 49), (51, 585, 50), (52, 589, 51), (53, 594, 52), (47, 579, 60), (579, 59, 60), (48, 580, 579), (580, 581, 579), (579, 581, 59), (581, 58, 59), (49, 582, 580), (582, 583, 580), (580, 583, 581), (583, 584, 581), (581, 584, 58), (584, 57, 58), (50, 585, 582), (585, 586, 582), (582, 586, 583), (586, 587, 583), (583, 587, 584), (587, 588, 584), (584, 588, 57), (588, 56, 57), (51, 589, 585), (589, 590, 585), (585, 590, 586), (590, 591, 586), (586, 591, 587), (591, 592, 587), (587, 592, 588), (592, 593, 588), (588, 593, 56), (593, 55, 56), (52, 594, 589), (594, 595, 589), (589, 595, 590), (595, 596, 590), (590, 596, 591), (596, 597, 591), (591, 597, 592), (597, 598, 592), (592, 598, 593), (598, 599, 593), (593, 599, 55), (599, 54, 55), (53, 18, 594), (18, 17, 594), (594, 17, 595), (17, 16, 595), (595, 16, 596), (16, 15, 596), (596, 15, 597), (15, 14, 597), (597, 14, 598), (14, 13, 598), (598, 13, 599), (13, 12, 599), (599, 12, 54), (12, 2, 54), (33, 46, 5), (34, 600, 33), (35, 601, 34), (36, 603, 35), (37, 606, 36), (38, 610, 37), (39, 615, 38), (33, 600, 46), (600, 45, 46), (34, 601, 600), (601, 602, 600), (600, 602, 45), (602, 44, 45), (35, 603, 601), (603, 604, 601), (601, 604, 602), (604, 605, 602), (602, 605, 44), (605, 43, 44), (36, 606, 603), (606, 607, 603), (603, 607, 604), (607, 608, 604), (604, 608, 605), (608, 609, 605), (605, 609, 43), (609, 42, 43), (37, 610, 606), (610, 611, 606), (606, 611, 607), (611, 612, 607), (607, 612, 608), (612, 613, 608), (608, 613, 609), (613, 614, 609), (609, 614, 42), (614, 41, 42), (38, 615, 610), (615, 616, 610), (610, 616, 611), (616, 617, 611), (611, 617, 612), (617, 618, 612), (612, 618, 613), (618, 619, 613), (613, 619, 614), (619, 620, 614), (614, 620, 41), (620, 40, 41), (39, 25, 615), (25, 24, 615), (615, 24, 616), (24, 23, 616), (616, 23, 617), (23, 22, 617), (617, 22, 618), (22, 21, 618), (618, 21, 619), (21, 20, 619), (619, 20, 620), (20, 19, 620), (620, 19, 40), (19, 0, 40), (12, 32, 2), (13, 621, 12), (14, 622, 13), (15, 624, 14), (16, 627, 15), (17, 631, 16), (18, 636, 17), (12, 621, 32), (621, 31, 32), (13, 622, 621), (622, 623, 621), (621, 623, 31), (623, 30, 31), (14, 624, 622), (624, 625, 622), (622, 625, 623), (625, 626, 623), (623, 626, 30), (626, 29, 30), (15, 627, 624), (627, 628, 624), (624, 628, 625), (628, 629, 625), (625, 629, 626), (629, 630, 626), (626, 630, 29), (630, 28, 29), (16, 631, 627), (631, 632, 627), (627, 632, 628), (632, 633, 628), (628, 633, 629), (633, 634, 629), (629, 634, 630), (634, 635, 630), (630, 635, 28), (635, 27, 28), (17, 636, 631), (636, 637, 631), (631, 637, 632), (637, 638, 632), (632, 638, 633), (638, 639, 633), (633, 639, 634), (639, 640, 634), (634, 640, 635), (640, 641, 635), (635, 641, 27), (641, 26, 27), (18, 19, 636), (19, 20, 636), (636, 20, 637), (20, 21, 637), (637, 21, 638), (21, 22, 638), (638, 22, 639), (22, 23, 639), (639, 23, 640), (23, 24, 640), (640, 24, 641), (24, 25, 641), (641, 25, 26), (25, 1, 26)])
me_icosphere.polygons.foreach_set('use_smooth', [True] * 1280)
me_icosphere.materials.append(mat_pink)
me_icosphere.use_remesh_preserve_volume = False
me_icosphere.use_remesh_preserve_attributes = False
me_icosphere.use_mirror_vertex_groups = False
me_icosphere.update()
me_cube = bpy.data.meshes.new('Cube')
me_cube.from_pydata([(-1.0, -1.0, -1.0), (-1.0, -1.0, 1.0), (-1.0, 1.0, -1.0), (-1.0, 1.0, 1.0), (1.0, -1.0, -1.0), (1.0, -1.0, 1.0), (1.0, 1.0, -1.0), (1.0, 1.0, 1.0)], [], [(0, 1, 3, 2), (2, 3, 7, 6), (6, 7, 5, 4), (4, 5, 1, 0), (2, 6, 4, 0), (7, 3, 1, 5)])
me_cube.polygons.foreach_set('material_index', [1, 2, 1, 2, 0, 0])
me_cube.materials.append(mat_green)
me_cube.materials.append(mat_yellow)
me_cube.materials.append(mat_blue)
me_cube.use_remesh_preserve_volume = False
me_cube.use_remesh_preserve_attributes = False
me_cube.use_mirror_vertex_groups = False
me_cube.update()
me_plane_001 = bpy.data.meshes.new('Plane.001')
me_plane_001.from_pydata([(-1.0, -1.0, 0.0), (1.0, -1.0, 0.0), (-1.0, 1.0, 0.0), (1.0, 1.0, 0.0)], [], [(0, 1, 3, 2)])
me_plane_001.materials.append(mat_green_003)
me_plane_001.use_remesh_preserve_volume = False
me_plane_001.use_remesh_preserve_attributes = False
me_plane_001.use_mirror_vertex_groups = False
me_plane_001.update()
me_figure1 = bpy.data.meshes.new('Figure1')
me_figure1.from_pydata([(0.8394, -0.4805, -0.7005), (0.1863, -0.9456, -0.6559), (0.9756, -0.4178, 0.6892), (0.183, 0.9949, -0.0003712), (0.0137, 0.8981, 0.6132), (0.2948, -0.8895, 0.02528), (0.1873, 0.9307, -0.6562), (0.2971, -0.6969, 0.6765), (0.2226, -0.4867, 0.9886), (0.1851, -0.6494, -0.9902), (0.9275, -0.4789, -0.006667), (0.6068, -0.5543, -1.03), (0.6917, -0.4066, 0.987), (0.7787, -0.5393, 0.7002), (0.6774, 0.8428, -0.6562), (0.725, -0.7407, 0.006899), (0.6096, 0.7355, 0.6495), (0.6747, 0.9771, -0.0001554), (0.5403, -0.8018, -0.7), (0.6554, 0.3634, 0.9425), (0.7052, -0.007159, 0.9822), (0.6774, 0.639, -1.01), (0.6809, -0.5515, -1.997), (0.9732, 0.6578, 0.001361), (0.9828, 0.01731, -0.009773), (0.1873, 0.6482, -0.9896), (0.1683, 0.04812, -1.025), (-0.1167, 0.4787, 0.9121), (0.9443, 0.487, 0.6574), (1.07, 0.04697, 0.9537), (0.9796, 0.6251, -0.6562), (1.003, 0.05581, -0.6889), (0.1482, 0.2768, 1.63), (0.2216, -0.3764, 1.242), (0.408, 0.024, 1.228), (0.1458, 0.334, 1.217), (0.1212, -0.005814, 1.772), (0.1605, -0.2729, 1.631), (0.3013, 0.04025, 1.627), (0.1896, 0.04834, 1.507), (1.294, -0.3376, 0.587), (1.007, 0.4148, 0.657), (1.028, 0.04698, 0.3313), (1.098, -0.3187, 0.6402), (1.309, 0.4352, 0.4689), (1.141, 0.06618, 0.3414), (1.196, 0.4418, 0.6311), (1.349, 0.03801, 0.8766), (1.426, -0.4147, 0.1336), (1.617, -0.002213, 0.6456), (1.408, -0.3727, 0.4775), (1.1, 0.0647, 0.3008), (0.9955, 0.1262, -1.048), (0.9986, 0.02315, -0.1829), (1.343, 0.5055, 0.002528), (1.77, 0.06759, 0.319), (1.553, 0.3514, -1.161), (1.457, 0.7228, -0.73), (1.97, 0.293, -0.3656), (1.509, -0.3036, -0.6835), (0.6831, 0.00701, -2.869), (1.205, 0.05432, -1.986), (0.1551, 0.05362, -1.991), (0.6831, 0.6594, -1.997), (0.2188, 0.05362, -1.025), (0.2336, 0.001752, -1.0), (0.787, -0.4763, -0.9452), (0.8586, 0.6136, 0.6466), (0.9154, -0.4847, 0.6986), (0.8443, -0.6242, -0.005711), (0.8892, -0.4065, 0.9222), (0.8931, 0.7765, -0.6481), (0.6969, -0.6475, -0.7102), (0.895, 0.8844, 0.0003892), (0.1873, 0.827, -0.8958), (0.1834, -0.8779, -0.8966), (-0.07575, 0.6813, 0.8651), (0.2319, -0.5675, 0.8956), (-0.1396, 0.8689, 0.6402), (0.219, -0.9238, -0.3251), (0.3419, -0.8219, 0.3677), (0.1454, 0.968, 0.3297), (0.1873, 0.9804, -0.3333), (0.8665, -0.5055, -0.3704), (0.9829, -0.4352, 0.3572), (0.6697, 0.7277, -0.8877), (0.5544, -0.7107, -0.9219), (0.6057, 0.5043, 0.8734), (0.6915, -0.4707, 0.9127), (0.5898, -0.8158, -0.3659), (0.824, -0.6302, 0.3761), (0.655, 0.9108, 0.3314), (0.6772, 0.9441, -0.3333), (0.4038, 0.6427, -0.9896), (0.4537, -0.4317, 0.9871), (0.5656, -0.6028, 0.6843), (0.408, 0.8813, -0.6562), (0.5475, -0.8295, 0.0208), (0.2964, 0.845, 0.6449), (0.4043, 0.992, -0.0003419), (0.3679, -0.9189, -0.6696), (0.9008, 0.6182, -0.9114), (1.06, 0.07878, -1.193), (0.8511, 0.3933, 0.8922), (0.9399, 0.01622, 0.9911), (-0.1252, 0.5148, 0.9728), (0.9848, 0.6491, -0.3329), (0.9905, 0.02382, -0.3342), (0.961, 0.6096, 0.3354), (0.9879, 0.02761, 0.2484), (0.3648, -0.6183, -0.9956), (0.2336, 0.0729, -1.199), (0.1721, 0.4075, 1.011), (0.4998, -0.01001, 1.034), (0.6552, 0.2683, 0.9721), (0.7238, -0.2801, 0.9952), (0.6808, 0.6037, -1.262), (0.6431, -0.4542, -1.268), (0.976, 0.3489, 0.00178), (0.9753, -0.2765, -0.002662), (0.1831, 0.3945, -1.0), (0.1654, -0.3193, -1.0), (0.1049, 0.3434, 1.013), (0.2369, -0.429, 1.064), (0.9612, 0.4114, 0.6674), (1.023, -0.3502, 0.6692), (0.9969, 0.3912, -0.6799), (0.9532, -0.2674, -0.6939), (0.3262, 0.05995, 1.475), (0.1383, 0.3351, 1.449), (0.1916, -0.3301, 1.461), (-0.03503, 0.3641, 1.217), (0.3796, -0.2049, 1.24), (0.3202, 0.2324, 1.219), (0.2241, 0.01032, 1.725), (0.1252, 0.1667, 1.735), (0.1289, -0.1738, 1.739), (0.2566, 0.2006, 1.629), (0.2707, -0.1313, 1.628), (0.04454, 0.0185, 1.518), (0.1783, 0.2808, 1.515), (0.1969, -0.1796, 1.507), (1.002, -0.2554, 0.9496), (1.199, 0.05764, 0.9228), (1.086, 0.06441, 0.3357), (1.089, 0.4458, 0.6449), (1.195, -0.3238, 0.6136), (1.102, -0.2299, 0.8772), (1.035, 0.3228, 0.8902), (0.9999, 0.3225, 0.4198), (1.067, -0.2255, 0.4072), (1.498, 0.009709, 0.7905), (1.155, 0.06304, 0.3403), (1.282, 0.4275, 0.5836), (1.372, -0.3548, 0.5472), (1.205, -0.223, 0.3967), (1.357, -0.2444, 0.7892), (1.133, 0.3478, 0.429), (1.286, 0.3279, 0.8213), (1.705, 0.01419, 0.4798), (1.029, 0.05449, 0.1467), (1.315, 0.4623, 0.2765), (1.419, -0.3937, 0.35), (1.511, 0.3117, 0.5966), (1.134, 0.3433, 0.3435), (1.586, -0.2982, 0.6029), (1.204, -0.2318, 0.3498), (1.855, 0.163, 0.06498), (0.9891, 0.02947, -0.6167), (1.393, 0.5926, -0.3419), (1.452, -0.4002, -0.2099), (1.119, -0.2904, -0.05452), (1.711, -0.2937, 0.2866), (1.084, 0.3485, -0.1774), (1.623, 0.417, 0.2176), (1.913, 0.3742, -0.8141), (1.155, 0.2521, -1.268), (1.514, 0.6888, -1.031), (1.554, -0.06245, -1.051), (1.12, 0.5091, -0.9781), (1.133, -0.2197, -0.9118), (1.804, 0.6517, -0.4479), (1.868, -0.1185, -0.4396), (1.138, 0.02025, -2.634), (0.2277, 0.02025, -2.634), (0.6831, 0.5179, -2.634), (0.6831, -0.4774, -2.634), (0.2854, -0.3849, -1.941), (1.058, -0.3834, -1.955), (1.061, 0.4965, -1.955), (0.3031, 0.4963, -1.941), (0.1717, 0.01752, -1.0), (0.3426, 0.3759, -1.0), (0.1069, -0.2684, -1.0), (0.3308, 6.209e-08, -1.0), (0.3426, 0.2686, -1.0), (0.1187, -0.2639, -1.0), (0.8503, 0.7071, -0.8426), (0.6859, -0.6065, -0.8924), (0.9336, -0.5405, 0.3731), (0.7363, -0.6758, -0.3845), (0.7911, 0.4845, 0.8362), (0.8422, -0.4538, 0.8807), (0.8853, 0.8044, 0.3335), (0.8993, 0.8578, -0.3332), (-0.1003, 0.7299, 0.9), (-0.01433, 0.9672, 0.3296), (0.408, 0.7678, -0.8958), (0.3699, -0.8323, -0.9069), (0.1473, 0.5832, 0.9538), (0.466, -0.503, 0.902), (0.4203, -0.9048, -0.3376), (0.6307, -0.7204, 0.372), (0.3718, 0.9542, 0.33), (0.408, 0.9639, -0.3333), (0.97, 0.4789, -1.153), (0.9419, -0.3164, -1.161), (0.9252, 0.3267, 0.9554), (0.9785, -0.294, 0.9061), (-0.09236, 0.3548, 1.025), (0.9924, 0.3538, -0.3327), (0.9578, -0.2795, -0.3455), (0.9646, 0.357, 0.3343), (1.008, -0.2767, 0.3347), (0.2629, -0.3427, -1.121), (0.3601, 0.4799, -1.12), (0.3741, 0.2822, 1.0), (0.473, -0.3018, 1.039), (-0.01299, 0.3713, 1.443), (0.2703, 0.2677, 1.485), (0.3015, -0.1588, 1.481), (0.212, 0.1354, 1.709), (0.2182, -0.1122, 1.712), (0.06538, 0.2388, 1.52), (0.0742, -0.1904, 1.514), (0.9869, 0.2154, 1.001), (1.145, 0.3407, 0.8559), (1.222, -0.2236, 0.833), (1.062, 0.3457, 0.4255), (1.139, -0.2186, 0.4026), (1.42, 0.3066, 0.7435), (1.486, -0.2729, 0.7174), (1.169, 0.3399, 0.4138), (1.234, -0.2281, 0.3868), (1.571, 0.3484, 0.4128), (1.659, -0.3091, 0.4585), (1.087, 0.348, 0.1599), (1.152, -0.2499, 0.2218), (1.7, 0.5255, -0.05505), (1.779, -0.2353, 0.002765), (1.101, 0.3951, -0.5933), (1.109, -0.3004, -0.4579), (1.809, 0.6587, -0.7828), (1.855, 0.03227, -0.8052), (1.209, 0.5477, -1.179), (1.228, -0.05788, -1.171), (1.044, 0.4245, -2.523), (1.044, -0.3716, -2.523), (0.3224, -0.3716, -2.523), (0.3224, 0.4245, -2.523), (0.0244, -0.2754, -1.0), (0.3308, 0.3128, -1.0), (0.2601, -0.2083, -1.0), (0.3662, 0.2083, -1.0), (0.3489, 1.232, -0.9637), (-0.8394, -0.4805, -0.7005), (-0.1863, -0.9456, -0.6559), (-0.9756, -0.4178, 0.6892), (-0.183, 0.9949, -0.0003712), (0.07417, 0.8485, 0.7157), (-0.2948, -0.8895, 0.02528), (-0.1873, 0.9307, -0.6562), (-0.2971, -0.6969, 0.6765), (-0.2226, -0.4867, 0.9886), (-0.1851, -0.6494, -0.9902), (-0.9275, -0.4789, -0.006667), (-0.6068, -0.5543, -1.03), (-0.6917, -0.4066, 0.987), (-0.7787, -0.5393, 0.7002), (-0.6774, 0.8428, -0.6562), (-0.725, -0.7407, 0.006899), (-0.6096, 0.7355, 0.6495), (-0.6747, 0.9771, -0.0001554), (-0.5403, -0.8018, -0.7), (-0.5973, 0.4159, 0.9516), (-0.7052, -0.007159, 0.9822), (-0.6774, 0.639, -1.01), (-0.6809, -0.5515, -1.997), (-0.9732, 0.6578, 0.001361), (-0.9828, 0.01731, -0.009773), (-0.1873, 0.6482, -0.9896), (-0.1683, 0.04812, -1.025), (-0.1105, 0.4926, 0.9999), (-0.9443, 0.487, 0.6574), (-1.07, 0.04697, 0.9537), (-0.9796, 0.6251, -0.6562), (-1.003, 0.05581, -0.6889), (-0.1482, 0.2768, 1.63), (-0.2216, -0.3764, 1.242), (-0.408, 0.024, 1.228), (-0.1581, 0.4177, 1.077), (-0.1212, -0.005814, 1.772), (-0.1605, -0.2729, 1.631), (-0.3013, 0.04025, 1.627), (-0.1896, 0.04834, 1.507), (-1.294, -0.3376, 0.587), (-1.007, 0.4148, 0.657), (-1.028, 0.04698, 0.3313), (-1.098, -0.3187, 0.6402), (-1.309, 0.4352, 0.4689), (-1.141, 0.06618, 0.3414), (-1.196, 0.4418, 0.6311), (-1.349, 0.03801, 0.8766), (-1.426, -0.4147, 0.1336), (-1.617, -0.002213, 0.6456), (-1.408, -0.3727, 0.4775), (-1.1, 0.0647, 0.3008), (-0.9955, 0.1262, -1.048), (-0.9986, 0.02315, -0.1829), (-1.343, 0.5055, 0.002528), (-1.77, 0.06759, 0.319), (-1.553, 0.3514, -1.161), (-1.457, 0.7228, -0.73), (-1.97, 0.293, -0.3656), (-1.509, -0.3036, -0.6835), (-0.6831, 0.00701, -2.869), (-1.205, 0.05432, -1.986), (-0.1551, 0.05362, -1.991), (-0.6831, 0.6594, -1.997), (-0.2188, 0.05362, -1.025), (-0.2336, 0.001752, -1.0), (-0.787, -0.4763, -0.9452), (0.0, 0.9736, -0.6562), (-0.8586, 0.6136, 0.6466), (0.0, -0.9232, 0.02441), (-0.9154, -0.4847, 0.6986), (0.0, -0.7795, 0.6749), (-7.451e-10, 0.9951, 0.03278), (-0.8443, -0.6242, -0.005711), (-0.8892, -0.4065, 0.9222), (-0.8931, 0.7765, -0.6481), (-0.6969, -0.6475, -0.7102), (-0.895, 0.8844, 0.0003892), (-0.1873, 0.827, -0.8958), (-0.1834, -0.8779, -0.8966), (-0.05677, 0.7125, 0.9192), (-0.2319, -0.5675, 0.8956), (0.1012, 0.8897, 0.6405), (0.0, -0.9288, -0.6537), (0.0, -0.5349, 0.9924), (0.0, 0.6543, -0.9896), (-0.219, -0.9238, -0.3251), (-0.3419, -0.8219, 0.3677), (-0.1454, 0.968, 0.3297), (-0.1873, 0.9804, -0.3333), (-0.8665, -0.5055, -0.3704), (-0.9829, -0.4352, 0.3572), (-0.6697, 0.7277, -0.8877), (-0.5544, -0.7107, -0.9219), (-0.5677, 0.5568, 0.8718), (-0.6915, -0.4707, 0.9127), (-0.5898, -0.8158, -0.3659), (-0.824, -0.6302, 0.3761), (-0.655, 0.9108, 0.3314), (-0.6772, 0.9441, -0.3333), (-0.4038, 0.6427, -0.9896), (-0.4537, -0.4317, 0.9871), (-0.5656, -0.6028, 0.6843), (-0.408, 0.8813, -0.6562), (-0.5475, -0.8295, 0.0208), (-0.2964, 0.845, 0.6449), (-0.4043, 0.992, -0.0003419), (-0.3679, -0.9189, -0.6696), (-0.9008, 0.6182, -0.9114), (-1.06, 0.07878, -1.193), (-0.8511, 0.3933, 0.8922), (-0.9399, 0.01622, 0.9911), (0.1972, 0.5229, 0.9262), (0.0, -0.654, -0.9895), (0.0, 0.01402, -1.0), (-0.9848, 0.6491, -0.3329), (-0.9905, 0.02382, -0.3342), (-0.961, 0.6096, 0.3354), (-0.9879, 0.02761, 0.2484), (-0.3648, -0.6183, -0.9956), (-0.2336, 0.0729, -1.199), (-0.3641, 0.5357, 0.9802), (-0.4998, -0.01001, 1.034), (-0.6552, 0.2683, 0.9721), (-0.7238, -0.2801, 0.9952), (-0.6808, 0.6037, -1.262), (-0.6431, -0.4542, -1.268), (-0.976, 0.3489, 0.00178), (-0.9753, -0.2765, -0.002662), (-0.1831, 0.3945, -1.0), (-0.1654, -0.3193, -1.0), (0.08703, 0.3908, 1.052), (-0.2369, -0.429, 1.064), (-0.9612, 0.4114, 0.6674), (-1.023, -0.3502, 0.6692), (-0.9969, 0.3912, -0.6799), (-0.9532, -0.2674, -0.6939), (-0.3262, 0.05995, 1.475), (-0.157, 0.3288, 1.457), (-0.1916, -0.3301, 1.461), (0.0, -0.4889, 1.243), (-0.0449, 0.3363, 1.191), (-0.3796, -0.2049, 1.24), (-0.3202, 0.2324, 1.219), (0.0, -0.0107, 1.789), (-0.2241, 0.01032, 1.725), (-0.1252, 0.1667, 1.735), (-0.1289, -0.1738, 1.739), (3.725e-10, 0.3231, 1.617), (-0.2566, 0.2006, 1.629), (0.0, -0.3655, 1.635), (-0.2707, -0.1313, 1.628), (-0.04454, 0.0185, 1.518), (-0.1783, 0.2808, 1.515), (-0.1969, -0.1796, 1.507), (-0.9562, -0.2659, 0.9817), (-1.199, 0.05764, 0.9228), (-1.086, 0.06441, 0.3357), (-1.089, 0.4458, 0.6449), (-1.195, -0.3238, 0.6136), (-1.102, -0.2299, 0.8772), (-1.035, 0.3228, 0.8902), (-0.9999, 0.3225, 0.4198), (-1.067, -0.2255, 0.4072), (-1.498, 0.009709, 0.7905), (-1.155, 0.06304, 0.3403), (-1.282, 0.4275, 0.5836), (-1.372, -0.3548, 0.5472), (-1.205, -0.223, 0.3967), (-1.357, -0.2444, 0.7892), (-1.133, 0.3478, 0.429), (-1.286, 0.3279, 0.8213), (-1.705, 0.01419, 0.4798), (-1.029, 0.05449, 0.1467), (-1.315, 0.4623, 0.2765), (-1.419, -0.3937, 0.35), (-1.511, 0.3117, 0.5966), (-1.134, 0.3433, 0.3435), (-1.586, -0.2982, 0.6029), (-1.204, -0.2318, 0.3498), (-1.855, 0.163, 0.06498), (-0.9891, 0.02947, -0.6167), (-1.393, 0.5926, -0.3419), (-1.452, -0.4002, -0.2099), (-1.119, -0.2904, -0.05452), (-1.711, -0.2937, 0.2866), (-1.084, 0.3485, -0.1774), (-1.623, 0.417, 0.2176), (-1.913, 0.3742, -0.8141), (-1.155, 0.2521, -1.268), (-1.514, 0.6888, -1.031), (-1.554, -0.06245, -1.051), (-1.12, 0.5091, -0.9781), (-1.133, -0.2197, -0.9118), (-1.804, 0.6517, -0.4479), (-1.868, -0.1185, -0.4396), (-1.138, 0.02025, -2.634), (-0.2277, 0.02025, -2.634), (-0.6831, 0.5179, -2.634), (-0.6831, -0.4774, -2.634), (-0.2854, -0.3849, -1.941), (-1.058, -0.3834, -1.955), (-1.061, 0.4965, -1.955), (-0.3031, 0.4963, -1.941), (-0.1717, 0.01752, -1.0), (-0.3426, 0.3759, -1.0), (-0.1069, -0.2684, -1.0), (-0.3308, 6.209e-08, -1.0), (-0.3426, 0.2686, -1.0), (-0.1187, -0.2639, -1.0), (-0.8503, 0.7071, -0.8426), (-0.6859, -0.6065, -0.8924), (-0.9336, -0.5405, 0.3731), (-0.7363, -0.6758, -0.3845), (-0.7911, 0.4845, 0.8362), (-0.8422, -0.4538, 0.8807), (-0.8853, 0.8044, 0.3335), (-0.8993, 0.8578, -0.3332), (0.0, 0.8754, -0.8958), (0.0, -0.8755, -0.8952), (0.1636, 0.7281, 0.8373), (0.0, -0.6299, 0.8969), (0.0, 0.996, -0.3333), (0.01433, 0.9672, 0.3296), (0.0, -0.9006, 0.365), (0.0, -0.9124, -0.3235), (-0.408, 0.7678, -0.8958), (-0.3699, -0.8323, -0.9069), (-0.3234, 0.7196, 0.9026), (-0.466, -0.503, 0.902), (-0.4203, -0.9048, -0.3376), (-0.6307, -0.7204, 0.372), (-0.3718, 0.9542, 0.33), (-0.408, 0.9639, -0.3333), (-0.97, 0.4789, -1.153), (-0.9419, -0.3164, -1.161), (-0.9252, 0.3267, 0.9554), (-0.9331, -0.3045, 0.9383), (0.1948, 0.2777, 1.173), (0.0, -0.4956, 1.072), (0.0, -0.3298, -1.0), (0.0, 0.3504, -1.0), (-0.9924, 0.3538, -0.3327), (-0.9578, -0.2795, -0.3455), (-0.9646, 0.357, 0.3343), (-1.008, -0.2767, 0.3347), (-0.2629, -0.3427, -1.121), (-0.3601, 0.4799, -1.12), (-0.3741, 0.2822, 1.0), (-0.473, -0.3018, 1.039), (-0.009439, 0.3684, 1.448), (0.0, -0.4611, 1.455), (-0.2703, 0.2677, 1.485), (-0.3015, -0.1588, 1.481), (0.0, 0.1786, 1.747), (0.0, -0.2083, 1.752), (-0.212, 0.1354, 1.709), (-0.2182, -0.1122, 1.712), (-0.06538, 0.2388, 1.52), (-0.0742, -0.1904, 1.514), (-0.9869, 0.2154, 1.001), (-1.145, 0.3407, 0.8559), (-1.222, -0.2236, 0.833), (-1.062, 0.3457, 0.4255), (-1.139, -0.2186, 0.4026), (-1.42, 0.3066, 0.7435), (-1.486, -0.2729, 0.7174), (-1.169, 0.3399, 0.4138), (-1.234, -0.2281, 0.3868), (-1.571, 0.3484, 0.4128), (-1.659, -0.3091, 0.4585), (-1.087, 0.348, 0.1599), (-1.152, -0.2499, 0.2218), (-1.7, 0.5255, -0.05505), (-1.779, -0.2353, 0.002765), (-1.101, 0.3951, -0.5933), (-1.109, -0.3004, -0.4579), (-1.809, 0.6587, -0.7828), (-1.855, 0.03227, -0.8052), (-1.209, 0.5477, -1.179), (-1.228, -0.05788, -1.171), (-1.044, 0.4245, -2.523), (-1.044, -0.3716, -2.523), (-0.3224, -0.3716, -2.523), (-0.3224, 0.4245, -2.523), (-0.0244, -0.2754, -1.0), (-0.3308, 0.3128, -1.0), (-0.2601, -0.2083, -1.0), (-0.3662, 0.2083, -1.0), (-0.3489, 1.232, -0.9637), (0.0, 1.0, -1.0)], [(142, 218), (420, 502)], [(0, 66, 216, 127), (0, 127, 221, 83), (0, 83, 200, 72), (0, 72, 198, 66), (1, 75, 208, 100), (1, 100, 211, 79), (1, 79, 490, 348), (1, 348, 484, 75), (2, 84, 223, 125), (2, 125, 218, 70), (2, 70, 202, 68), (2, 68, 199, 84), (3, 81, 213, 99), (3, 99, 214, 82), (3, 82, 487, 337), (3, 337, 206, 81), (4, 76, 209, 98), (4, 98, 213, 81), (4, 81, 206, 78), (4, 78, 205, 76), (5, 79, 211, 97), (5, 97, 212, 80), (5, 80, 489, 334), (5, 334, 490, 79), (6, 82, 214, 96), (6, 96, 207, 74), (6, 74, 483, 332), (6, 332, 487, 82), (7, 80, 212, 95), (7, 95, 210, 77), (7, 77, 486, 336), (7, 336, 489, 80), (8, 94, 227, 123), (8, 123, 504, 349), (8, 349, 486, 77), (8, 77, 210, 94), (9, 121, 224, 110), (9, 110, 208, 75), (9, 75, 484, 378), (9, 378, 505, 121), (10, 83, 221, 119), (10, 119, 223, 84), (10, 84, 199, 69), (10, 69, 200, 83), (11, 117, 216, 66), (11, 66, 198, 86), (11, 86, 208, 110), (11, 110, 224, 117), (12, 70, 218, 115), (12, 115, 227, 94), (12, 94, 210, 88), (12, 88, 202, 70), (13, 90, 199, 68), (13, 68, 202, 88), (13, 88, 210, 95), (13, 95, 212, 90), (14, 92, 204, 71), (14, 71, 197, 85), (14, 85, 207, 96), (14, 96, 214, 92), (15, 89, 200, 69), (15, 69, 199, 90), (15, 90, 212, 97), (15, 97, 211, 89), (16, 87, 201, 67), (16, 67, 203, 91), (16, 91, 213, 98), (16, 98, 209, 87), (17, 91, 203, 73), (17, 73, 204, 92), (17, 92, 214, 99), (17, 99, 213, 91), (18, 86, 198, 72), (18, 72, 200, 89), (18, 89, 211, 100), (18, 100, 208, 86), (19, 103, 201, 87), (19, 87, 209, 112), (19, 112, 226, 114), (19, 114, 217, 103), (20, 104, 217, 114), (20, 114, 226, 113), (20, 113, 227, 115), (20, 115, 218, 104), (21, 85, 197, 101), (21, 101, 215, 116), (21, 116, 225, 93), (21, 93, 207, 85), (22, 188, 216, 117), (22, 117, 224, 187), (22, 187, 258, 186), (22, 186, 257, 188), (23, 106, 204, 73), (23, 73, 203, 108), (23, 108, 222, 118), (23, 118, 220, 106), (24, 107, 220, 118), (24, 118, 222, 109), (24, 109, 223, 119), (24, 119, 221, 107), (25, 74, 207, 93), (25, 93, 225, 120), (25, 120, 506, 350), (25, 350, 483, 74), (26, 120, 225, 111), (26, 111, 224, 121), (26, 121, 505, 379), (26, 379, 506, 120), (27, 112, 209, 76), (27, 76, 205, 105), (27, 105, 219, 122), (27, 122, 226, 112), (28, 108, 203, 67), (28, 67, 201, 103), (28, 103, 217, 124), (28, 124, 222, 108), (29, 148, 217, 104), (29, 104, 218, 147), (29, 147, 237, 143), (29, 143, 236, 148), (30, 101, 197, 71), (30, 71, 204, 106), (30, 106, 220, 126), (30, 126, 215, 101), (31, 102, 215, 126), (31, 126, 220, 107), (31, 107, 221, 127), (31, 127, 216, 102), (32, 137, 229, 129), (32, 129, 228, 413), (32, 413, 519, 135), (32, 135, 231, 137), (33, 405, 504, 123), (33, 123, 227, 132), (33, 132, 230, 130), (33, 130, 516, 405), (34, 132, 227, 113), (34, 113, 226, 133), (34, 133, 229, 128), (34, 128, 230, 132), (35, 133, 226, 122), (35, 122, 219, 131), (35, 131, 228, 129), (35, 129, 229, 133), (36, 134, 231, 135), (36, 135, 519, 409), (36, 409, 520, 136), (36, 136, 232, 134), (37, 415, 516, 130), (37, 130, 230, 138), (37, 138, 232, 136), (37, 136, 520, 415), (38, 138, 230, 128), (38, 128, 229, 137), (38, 137, 231, 134), (38, 134, 232, 138), (39, 140, 229, 128), (39, 128, 230, 141), (39, 141, 234, 139), (39, 139, 233, 140), (40, 156, 237, 146), (40, 146, 239, 155), (40, 155, 243, 154), (40, 154, 241, 156), (41, 149, 222, 124), (41, 124, 217, 148), (41, 148, 236, 145), (41, 145, 238, 149), (42, 150, 223, 109), (42, 109, 222, 149), (42, 149, 238, 144), (42, 144, 239, 150), (43, 147, 218, 125), (43, 125, 223, 150), (43, 150, 239, 146), (43, 146, 237, 147), (44, 164, 242, 153), (44, 153, 240, 163), (44, 163, 244, 161), (44, 161, 246, 164), (45, 155, 239, 144), (45, 144, 238, 157), (45, 157, 242, 152), (45, 152, 243, 155), (46, 157, 238, 145), (46, 145, 236, 158), (46, 158, 240, 153), (46, 153, 242, 157), (47, 158, 236, 143), (47, 143, 237, 156), (47, 156, 241, 151), (47, 151, 240, 158), (48, 172, 245, 162), (48, 162, 247, 171), (48, 171, 251, 170), (48, 170, 249, 172), (49, 163, 240, 151), (49, 151, 241, 165), (49, 165, 245, 159), (49, 159, 244, 163), (50, 165, 241, 154), (50, 154, 243, 166), (50, 166, 247, 162), (50, 162, 245, 165), (51, 166, 243, 152), (51, 152, 242, 164), (51, 164, 246, 160), (51, 160, 247, 166), (52, 180, 251, 168), (52, 168, 250, 179), (52, 179, 254, 176), (52, 176, 255, 180), (53, 171, 247, 160), (53, 160, 246, 173), (53, 173, 250, 168), (53, 168, 251, 171), (54, 173, 246, 161), (54, 161, 244, 174), (54, 174, 248, 169), (54, 169, 250, 173), (55, 174, 244, 159), (55, 159, 245, 172), (55, 172, 249, 167), (55, 167, 248, 174), (56, 176, 254, 177), (56, 177, 252, 175), (56, 175, 253, 178), (56, 178, 255, 176), (57, 179, 250, 169), (57, 169, 248, 181), (57, 181, 252, 177), (57, 177, 254, 179), (58, 181, 248, 167), (58, 167, 249, 182), (58, 182, 253, 175), (58, 175, 252, 181), (59, 182, 249, 170), (59, 170, 251, 180), (59, 180, 255, 178), (59, 178, 253, 182), (60, 185, 256, 183), (60, 183, 257, 186), (60, 186, 258, 184), (60, 184, 259, 185), (61, 189, 215, 102), (61, 102, 216, 188), (61, 188, 257, 183), (61, 183, 256, 189), (62, 187, 224, 111), (62, 111, 225, 190), (62, 190, 259, 184), (62, 184, 258, 187), (63, 190, 225, 116), (63, 116, 215, 189), (63, 189, 256, 185), (63, 185, 259, 190), (64, 192, 225, 111), (64, 111, 224, 193), (64, 193, 260, 191), (64, 191, 261, 192), (65, 195, 261, 191), (65, 191, 260, 196), (65, 196, 262, 194), (65, 194, 263, 195), (265, 401, 500, 331), (265, 355, 508, 401), (265, 341, 478, 355), (265, 331, 476, 341), (266, 372, 492, 344), (266, 351, 495, 372), (266, 348, 490, 351), (266, 344, 484, 348), (267, 399, 510, 356), (267, 339, 502, 399), (267, 335, 480, 339), (267, 356, 477, 335), (268, 371, 497, 353), (268, 354, 498, 371), (268, 337, 487, 354), (268, 353, 488, 337), (269, 370, 493, 345), (269, 353, 497, 370), (269, 347, 488, 353), (269, 345, 485, 347), (270, 369, 495, 351), (270, 352, 496, 369), (270, 334, 489, 352), (270, 351, 490, 334), (271, 368, 498, 354), (271, 343, 491, 368), (271, 332, 483, 343), (271, 354, 487, 332), (272, 367, 496, 352), (272, 346, 494, 367), (272, 336, 486, 346), (272, 352, 489, 336), (273, 397, 514, 366), (273, 349, 504, 397), (273, 346, 486, 349), (273, 366, 494, 346), (274, 384, 511, 395), (274, 344, 492, 384), (274, 378, 484, 344), (274, 395, 505, 378), (275, 393, 508, 355), (275, 356, 510, 393), (275, 338, 477, 356), (275, 355, 478, 338), (276, 331, 500, 391), (276, 358, 476, 331), (276, 384, 492, 358), (276, 391, 511, 384), (277, 389, 502, 339), (277, 366, 514, 389), (277, 360, 494, 366), (277, 339, 480, 360), (278, 335, 477, 362), (278, 360, 480, 335), (278, 367, 494, 360), (278, 362, 496, 367), (279, 340, 482, 364), (279, 357, 475, 340), (279, 368, 491, 357), (279, 364, 498, 368), (280, 338, 478, 361), (280, 362, 477, 338), (280, 369, 496, 362), (280, 361, 495, 369), (281, 333, 479, 359), (281, 363, 481, 333), (281, 370, 497, 363), (281, 359, 493, 370), (282, 342, 481, 363), (282, 364, 482, 342), (282, 371, 498, 364), (282, 363, 497, 371), (283, 341, 476, 358), (283, 361, 478, 341), (283, 372, 495, 361), (283, 358, 492, 372), (284, 359, 479, 375), (284, 386, 493, 359), (284, 388, 513, 386), (284, 375, 501, 388), (285, 388, 501, 376), (285, 387, 513, 388), (285, 389, 514, 387), (285, 376, 502, 389), (286, 373, 475, 357), (286, 390, 499, 373), (286, 365, 512, 390), (286, 357, 491, 365), (287, 391, 500, 466), (287, 465, 511, 391), (287, 464, 548, 465), (287, 466, 547, 464), (288, 342, 482, 380), (288, 382, 481, 342), (288, 392, 509, 382), (288, 380, 507, 392), (289, 392, 507, 381), (289, 383, 509, 392), (289, 393, 510, 383), (289, 381, 508, 393), (290, 365, 491, 343), (290, 394, 512, 365), (290, 350, 506, 394), (290, 343, 483, 350), (291, 385, 512, 394), (291, 395, 511, 385), (291, 379, 505, 395), (291, 394, 506, 379), (292, 345, 493, 386), (292, 377, 485, 345), (292, 396, 503, 377), (292, 386, 513, 396), (293, 333, 481, 382), (293, 375, 479, 333), (293, 398, 501, 375), (293, 382, 509, 398), (294, 376, 501, 426), (294, 425, 502, 376), (294, 421, 527, 425), (294, 426, 526, 421), (295, 340, 475, 373), (295, 380, 482, 340), (295, 400, 507, 380), (295, 373, 499, 400), (296, 400, 499, 374), (296, 381, 507, 400), (296, 401, 508, 381), (296, 374, 500, 401), (297, 403, 517, 414), (297, 413, 515, 403), (297, 411, 519, 413), (297, 414, 521, 411), (298, 397, 504, 405), (298, 407, 514, 397), (298, 404, 518, 407), (298, 405, 516, 404), (299, 387, 514, 407), (299, 408, 513, 387), (299, 402, 517, 408), (299, 407, 518, 402), (300, 396, 513, 408), (300, 406, 503, 396), (300, 403, 515, 406), (300, 408, 517, 403), (301, 411, 521, 410), (301, 409, 519, 411), (301, 412, 520, 409), (301, 410, 522, 412), (302, 404, 516, 415), (302, 416, 518, 404), (302, 412, 522, 416), (302, 415, 520, 412), (303, 402, 518, 416), (303, 414, 517, 402), (303, 410, 521, 414), (303, 416, 522, 410), (304, 402, 517, 418), (304, 419, 518, 402), (304, 417, 524, 419), (304, 418, 523, 417), (305, 424, 527, 434), (305, 433, 529, 424), (305, 432, 533, 433), (305, 434, 531, 432), (306, 398, 509, 427), (306, 426, 501, 398), (306, 423, 526, 426), (306, 427, 528, 423), (307, 383, 510, 428), (307, 427, 509, 383), (307, 422, 528, 427), (307, 428, 529, 422), (308, 399, 502, 425), (308, 428, 510, 399), (308, 424, 529, 428), (308, 425, 527, 424), (309, 431, 532, 442), (309, 441, 530, 431), (309, 439, 534, 441), (309, 442, 536, 439), (310, 422, 529, 433), (310, 435, 528, 422), (310, 430, 532, 435), (310, 433, 533, 430), (311, 423, 528, 435), (311, 436, 526, 423), (311, 431, 530, 436), (311, 435, 532, 431), (312, 421, 526, 436), (312, 434, 527, 421), (312, 429, 531, 434), (312, 436, 530, 429), (313, 440, 535, 450), (313, 449, 537, 440), (313, 448, 541, 449), (313, 450, 539, 448), (314, 429, 530, 441), (314, 443, 531, 429), (314, 437, 535, 443), (314, 441, 534, 437), (315, 432, 531, 443), (315, 444, 533, 432), (315, 440, 537, 444), (315, 443, 535, 440), (316, 430, 533, 444), (316, 442, 532, 430), (316, 438, 536, 442), (316, 444, 537, 438), (317, 446, 541, 458), (317, 457, 540, 446), (317, 454, 544, 457), (317, 458, 545, 454), (318, 438, 537, 449), (318, 451, 536, 438), (318, 446, 540, 451), (318, 449, 541, 446), (319, 439, 536, 451), (319, 452, 534, 439), (319, 447, 538, 452), (319, 451, 540, 447), (320, 437, 534, 452), (320, 450, 535, 437), (320, 445, 539, 450), (320, 452, 538, 445), (321, 455, 544, 454), (321, 453, 542, 455), (321, 456, 543, 453), (321, 454, 545, 456), (322, 447, 540, 457), (322, 459, 538, 447), (322, 455, 542, 459), (322, 457, 544, 455), (323, 445, 538, 459), (323, 460, 539, 445), (323, 453, 543, 460), (323, 459, 542, 453), (324, 448, 539, 460), (324, 458, 541, 448), (324, 456, 545, 458), (324, 460, 543, 456), (325, 461, 546, 463), (325, 464, 547, 461), (325, 462, 548, 464), (325, 463, 549, 462), (326, 374, 499, 467), (326, 466, 500, 374), (326, 461, 547, 466), (326, 467, 546, 461), (327, 385, 511, 465), (327, 468, 512, 385), (327, 462, 549, 468), (327, 465, 548, 462), (328, 390, 512, 468), (328, 467, 499, 390), (328, 463, 546, 467), (328, 468, 549, 463), (329, 385, 512, 470), (329, 471, 511, 385), (329, 469, 550, 471), (329, 470, 551, 469), (330, 469, 551, 473), (330, 474, 550, 469), (330, 472, 552, 474), (330, 473, 553, 472)])
me_figure1.polygons.foreach_set('use_smooth', [True] * 528)
me_figure1.materials.append(mat_material)
me_figure1.use_remesh_preserve_volume = False
me_figure1.use_remesh_preserve_attributes = False
me_figure1.use_mirror_vertex_groups = False
me_figure1.update()

# ---- objects
ob_icosphere = bpy.data.objects.new('Icosphere', me_icosphere)
ob_cube = bpy.data.objects.new('Cube', me_cube)
ob_ground = bpy.data.objects.new('ground', me_plane_001)
ob_figure_01 = bpy.data.objects.new('Figure_01', me_figure1)
ob_lamp = bpy.data.objects.new('Lamp', light_lamp)
ob_camera = bpy.data.objects.new('Camera', cam_camera)

# ---- transforms, parenting, visibility, modifiers, constraints
ob_icosphere.location = (-1.286, 2.787, 2.252)
ob_icosphere.lineart.crease_threshold = 0.0
ob_cube.location = (1.763, 2.71, -1.005)
ob_cube.lineart.crease_threshold = 0.0
ob_ground.location = (-0.2962, 1.133, -2.066)
ob_ground.scale = (8.0, 8.0, 8.0)
ob_ground.lineart.crease_threshold = 0.0
ob_figure_01.location = (-0.6574, 0.5921, 0.7532)
ob_figure_01.lock_rotations_4d = False
ob_figure_01.empty_display_type = 'ARROWS'
ob_figure_01.lineart.crease_threshold = 0.0
ob_lamp.location = (4.076, 1.005, 5.904)
ob_lamp.rotation_euler = (0.6503, 0.05522, 1.866)
ob_lamp.lock_rotations_4d = False
ob_lamp.empty_display_type = 'ARROWS'
ob_lamp.color = (0.0, 0.0, 0.0, 0.0)
ob_lamp.lineart.crease_threshold = 0.0
ob_camera.location = (-5.111, 11.46, 4.157)
ob_camera.rotation_euler = (1.217, 0.1032, 3.568)
ob_camera.lock_rotations_4d = False
ob_camera.empty_display_type = 'ARROWS'
ob_camera.color = (0.0, 0.0, 0.0, 0.0)
ob_camera.display_type = 'WIRE'
ob_camera.lineart.crease_threshold = 0.0

# ---- collection membership
col_collection_1.objects.link(ob_icosphere)
col_collection_1.objects.link(ob_cube)
col_collection_1.objects.link(ob_ground)
col_collection_1.objects.link(ob_figure_01)
col_collection_1.objects.link(ob_lamp)
col_collection_1.objects.link(ob_camera)

# ---- scene / render settings (as saved in the file)
scene.camera = ob_camera
scene.frame_start = 1; scene.frame_end = 250; scene.frame_set(1)
scene.render.engine = 'BLENDER_EEVEE_NEXT'
scene.render.resolution_percentage = 50
scene.render.dither_intensity = 0.0
scene.cycles.use_denoising = False
scene.cycles.samples = 128
scene.cycles.sampling_pattern = 'TABULATED_SOBOL'
scene.cycles.light_sampling_threshold = 0.0
scene.cycles.use_adaptive_sampling = False
scene.cycles.use_light_tree = False
scene.cycles.blur_glossy = 0.0
scene.cycles.sample_clamp_indirect = 0.0
scene.view_settings.view_transform = 'Standard'
bpy.context.view_layer.update()
